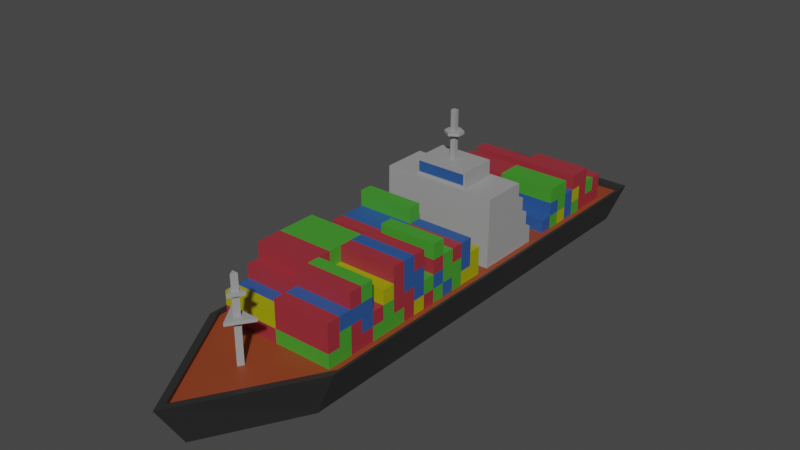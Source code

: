 # Source: ship001.blend  (saved by Blender 2.83.21; exported with 4.5.12 LTS)
import bpy
from mathutils import Matrix  # noqa: F401  (used for matrix-valued properties, if any)

bpy.ops.wm.read_factory_settings(use_empty=True)
scene = bpy.context.scene
scene.name = 'Scene'

# ---- collections
col_collection = bpy.data.collections.new('Collection'); scene.collection.children.link(col_collection)

# ---- materials (node trees are filled in below, after node groups)
mat_main = bpy.data.materials.new('Main')
mat_main.alpha_threshold = 0.0
mat_main.use_transparent_shadow = False
mat_main.line_color = (0.0, 0.0, 0.0, 1.0)
mat_red = bpy.data.materials.new('red')
mat_red.use_transparent_shadow = False
mat_green = bpy.data.materials.new('green')
mat_green.use_transparent_shadow = False
mat_blue = bpy.data.materials.new('blue')
mat_blue.use_transparent_shadow = False
mat_yellow = bpy.data.materials.new('yellow')
mat_yellow.use_transparent_shadow = False
mat_white = bpy.data.materials.new('white')
mat_white.use_transparent_shadow = False
mat_paluba = bpy.data.materials.new('paluba')
mat_paluba.use_transparent_shadow = False

# ---- material node trees
mat_main.use_nodes = True; mat_main.node_tree.nodes.clear()
_N = mat_main.node_tree.nodes; _L = mat_main.node_tree.links
n0 = _N.new('ShaderNodeOutputMaterial'); n0.name = 'Material Output'; n0.location = (300, 300)
n1 = _N.new('ShaderNodeBsdfPrincipled'); n1.name = 'Principled BSDF'; n1.location = (10, 300)
n1.distribution = 'GGX'
n1.subsurface_method = 'BURLEY'
n1.inputs[0].default_value = (0.02539, 0.02539, 0.02539, 1.0)
n1.inputs[2].default_value = 0.4
n1.inputs[3].default_value = 1.45
n1.inputs[27].default_value = (0.0, 0.0, 0.0, 1.0)
n1.inputs[28].default_value = 1.0
_L.new(n1.outputs[0], n0.inputs[0])
n0.is_active_output = True
mat_red.use_nodes = True; mat_red.node_tree.nodes.clear()
_N = mat_red.node_tree.nodes; _L = mat_red.node_tree.links
n0 = _N.new('ShaderNodeBsdfPrincipled'); n0.name = 'Principled BSDF'; n0.location = (10, 300)
n0.distribution = 'GGX'
n0.subsurface_method = 'BURLEY'
n0.inputs[0].default_value = (0.3264, 0.02834, 0.04064, 1.0)
n0.inputs[3].default_value = 1.45
n0.inputs[27].default_value = (0.0, 0.0, 0.0, 1.0)
n0.inputs[28].default_value = 1.0
n1 = _N.new('ShaderNodeOutputMaterial'); n1.name = 'Material Output'; n1.location = (300, 300)
_L.new(n0.outputs[0], n1.inputs[0])
n1.is_active_output = True
mat_green.use_nodes = True; mat_green.node_tree.nodes.clear()
_N = mat_green.node_tree.nodes; _L = mat_green.node_tree.links
n0 = _N.new('ShaderNodeBsdfPrincipled'); n0.name = 'Principled BSDF'; n0.location = (10, 300)
n0.distribution = 'GGX'
n0.subsurface_method = 'BURLEY'
n0.inputs[0].default_value = (0.05614, 0.3108, 0.02661, 1.0)
n0.inputs[3].default_value = 1.45
n0.inputs[27].default_value = (0.0, 0.0, 0.0, 1.0)
n0.inputs[28].default_value = 1.0
n1 = _N.new('ShaderNodeOutputMaterial'); n1.name = 'Material Output'; n1.location = (300, 300)
_L.new(n0.outputs[0], n1.inputs[0])
n1.is_active_output = True
mat_blue.use_nodes = True; mat_blue.node_tree.nodes.clear()
_N = mat_blue.node_tree.nodes; _L = mat_blue.node_tree.links
n0 = _N.new('ShaderNodeBsdfPrincipled'); n0.name = 'Principled BSDF'; n0.location = (10, 300)
n0.distribution = 'GGX'
n0.subsurface_method = 'BURLEY'
n0.inputs[0].default_value = (0.02382, 0.08926, 0.3032, 1.0)
n0.inputs[3].default_value = 1.45
n0.inputs[27].default_value = (0.0, 0.0, 0.0, 1.0)
n0.inputs[28].default_value = 1.0
n1 = _N.new('ShaderNodeOutputMaterial'); n1.name = 'Material Output'; n1.location = (300, 300)
_L.new(n0.outputs[0], n1.inputs[0])
n1.is_active_output = True
mat_yellow.use_nodes = True; mat_yellow.node_tree.nodes.clear()
_N = mat_yellow.node_tree.nodes; _L = mat_yellow.node_tree.links
n0 = _N.new('ShaderNodeBsdfPrincipled'); n0.name = 'Principled BSDF'; n0.location = (10, 300)
n0.distribution = 'GGX'
n0.subsurface_method = 'BURLEY'
n0.inputs[0].default_value = (0.3588, 0.3549, 0.0, 1.0)
n0.inputs[3].default_value = 1.45
n0.inputs[27].default_value = (0.0, 0.0, 0.0, 1.0)
n0.inputs[28].default_value = 1.0
n1 = _N.new('ShaderNodeOutputMaterial'); n1.name = 'Material Output'; n1.location = (300, 300)
_L.new(n0.outputs[0], n1.inputs[0])
n1.is_active_output = True
mat_white.use_nodes = True; mat_white.node_tree.nodes.clear()
_N = mat_white.node_tree.nodes; _L = mat_white.node_tree.links
n0 = _N.new('ShaderNodeBsdfPrincipled'); n0.name = 'Principled BSDF'; n0.location = (10, 300)
n0.distribution = 'GGX'
n0.subsurface_method = 'BURLEY'
n0.inputs[0].default_value = (0.3343, 0.3343, 0.3343, 1.0)
n0.inputs[3].default_value = 1.45
n0.inputs[27].default_value = (0.0, 0.0, 0.0, 1.0)
n0.inputs[28].default_value = 1.0
n1 = _N.new('ShaderNodeOutputMaterial'); n1.name = 'Material Output'; n1.location = (300, 300)
_L.new(n0.outputs[0], n1.inputs[0])
n1.is_active_output = True
mat_paluba.use_nodes = True; mat_paluba.node_tree.nodes.clear()
_N = mat_paluba.node_tree.nodes; _L = mat_paluba.node_tree.links
n0 = _N.new('ShaderNodeBsdfPrincipled'); n0.name = 'Principled BSDF'; n0.location = (10, 300)
n0.distribution = 'GGX'
n0.subsurface_method = 'BURLEY'
n0.inputs[0].default_value = (0.2668, 0.04888, 0.01544, 1.0)
n0.inputs[3].default_value = 1.45
n0.inputs[27].default_value = (0.0, 0.0, 0.0, 1.0)
n0.inputs[28].default_value = 1.0
n1 = _N.new('ShaderNodeOutputMaterial'); n1.name = 'Material Output'; n1.location = (300, 300)
_L.new(n0.outputs[0], n1.inputs[0])
n1.is_active_output = True

# ---- world
world_world = bpy.data.worlds.new('World'); scene.world = world_world
world_world.use_nodes = True; world_world.node_tree.nodes.clear()
_N = world_world.node_tree.nodes; _L = world_world.node_tree.links
n0 = _N.new('ShaderNodeOutputWorld'); n0.name = 'World Output'; n0.location = (300, 300)
n1 = _N.new('ShaderNodeBackground'); n1.name = 'Background'; n1.location = (10, 300)
n1.inputs[0].default_value = (0.05088, 0.05088, 0.05088, 1.0)
_L.new(n1.outputs[0], n0.inputs[0])
n0.is_active_output = True
world_world.color = (0.05088, 0.05088, 0.05088)
world_world.use_sun_shadow = False
world_world.sun_shadow_jitter_overblur = 0.0

# ---- meshes
me_cube = bpy.data.meshes.new('Cube')
me_cube.from_pydata([(1.0, 3.244, 0.4288), (0.737, 3.244, -0.2003), (1.0, -3.089, 0.4288), (0.737, -3.089, -0.2003), (-1.0, 3.244, 0.4288), (-0.737, 3.244, -0.2003), (-1.0, -3.089, 0.4288), (-0.737, -3.089, -0.2003), (0.0, 3.244, -0.2003), (0.0, -4.763, 0.4288), (0.0, -4.388, -0.2003), (0.0, 3.244, 0.4288), (0.0, -4.585, 0.4283), (-0.9609, -2.976, 0.4283), (0.9609, 3.11, 0.4283), (0.9609, -2.976, 0.4283), (-0.9609, 3.11, 0.4283), (0.0, 3.11, 0.4283), (0.0, -4.585, 0.3682), (-0.9609, -2.976, 0.3682), (0.9609, 3.11, 0.3682), (0.9609, -2.976, 0.3682), (-0.9609, 3.11, 0.3682), (0.0, 3.11, 0.3682), (0.0, -2.975, 0.3682), (-0.8255, -2.975, 0.3682), (0.8255, 2.732, 0.3682), (0.8255, -2.975, 0.3682), (-0.8255, 2.732, 0.3682), (0.0, 2.732, 0.3682), (-0.737, 0.1216, -0.2003), (1.0, 0.1216, 0.4288), (-1.0, 0.1216, 0.4288), (0.737, 0.1216, -0.2003), (0.0, -0.7039, -0.2003), (0.9609, 0.1089, 0.4283), (-0.9609, 0.1089, 0.4283), (0.9609, 0.1089, 0.3682), (-0.9609, 0.1089, 0.3682), (0.8255, -0.00386, 0.3682), (-0.8255, -0.00386, 0.3682), (0.0, -0.003768, 0.3682), (-1.0, 1.168, 0.4288), (0.737, 1.168, -0.2003), (-0.9609, 1.115, 0.4283), (-0.9609, 1.115, 0.3682), (-0.8255, 0.9647, 0.3682), (-0.737, 1.168, -0.2003), (1.0, 1.168, 0.4288), (0.0, 0.6196, -0.2003), (0.9609, 1.115, 0.4283), (0.9609, 1.115, 0.3682), (0.8255, 0.9647, 0.3682), (0.0, 0.9648, 0.3682), (0.0, -3.586, 0.3682), (-0.04263, -3.511, 0.3682), (0.04263, -3.511, 0.3682), (0.03662, -3.511, 0.3682), (0.0, -3.511, 0.3682), (-0.03662, -3.511, 0.3682), (0.0, -3.586, 1.55), (-0.04263, -3.511, 1.55), (0.04263, -3.511, 1.55), (0.03662, -3.511, 1.55), (0.0, -3.511, 1.55), (-0.03662, -3.511, 1.55), (0.8255, 0.6538, 1.343), (0.8255, 0.009944, 1.343), (0.0, 0.6539, 1.343), (0.0, 0.01, 1.343), (-0.8255, 0.009943, 1.343), (-0.8255, 0.6538, 1.343), (0.3892, 0.5987, 1.343), (0.3892, 0.06507, 1.343), (0.0, 0.5987, 1.343), (0.0, 0.06512, 1.343), (-0.3892, 0.06507, 1.343), (-0.3892, 0.5987, 1.343), (0.3892, 0.5987, 1.569), (0.3892, 0.06507, 1.569), (0.0, 0.5987, 1.569), (0.0, 0.06512, 1.569), (-0.3892, 0.06507, 1.569), (-0.3892, 0.5987, 1.569), (0.03595, 0.3635, 1.569), (0.03595, 0.3003, 1.569), (0.0, 0.3635, 1.569), (0.0, 0.3003, 1.569), (-0.03595, 0.3003, 1.569), (-0.03595, 0.3635, 1.569), (0.03595, 0.3635, 2.248), (0.03595, 0.3003, 2.248), (0.0, 0.3635, 2.248), (0.0, 0.3003, 2.248), (-0.03595, 0.3003, 2.248), (-0.03595, 0.3635, 2.248), (0.03662, -3.511, 0.9592), (0.04263, -3.511, 0.9592), (0.0, -3.586, 0.9592), (-0.04263, -3.511, 0.9592), (-0.03662, -3.511, 0.9592), (0.0, -3.511, 0.9592), (0.03662, -3.511, 1.006), (0.0, -3.586, 1.006), (-0.03662, -3.511, 1.006), (0.04263, -3.511, 1.006), (-0.04263, -3.511, 1.006), (0.0, -3.511, 1.006), (0.03662, -3.511, 1.278), (0.0, -3.586, 1.278), (-0.03662, -3.511, 1.278), (0.04263, -3.511, 1.278), (-0.04263, -3.511, 1.278), (0.0, -3.511, 1.278), (0.03662, -3.511, 1.328), (0.0, -3.586, 1.328), (-0.03662, -3.511, 1.328), (0.04263, -3.511, 1.328), (-0.04263, -3.511, 1.328), (0.0, -3.511, 1.328), (0.2097, -3.423, 1.006), (0.2097, -3.423, 0.9592), (-0.2097, -3.423, 1.006), (-0.2097, -3.423, 0.9592), (0.0, -3.423, 1.006), (0.0, -3.423, 0.9592), (0.1801, -3.423, 0.9592), (-0.1801, -3.423, 0.9592), (0.0, -3.732, 0.9592), (0.1801, -3.423, 1.006), (0.0, -3.732, 1.006), (-0.1801, -3.423, 1.006), (0.1072, -3.475, 1.328), (0.1072, -3.475, 1.278), (-0.1072, -3.475, 1.328), (-0.1072, -3.475, 1.278), (0.0, -3.475, 1.328), (0.0, -3.475, 1.278), (0.09211, -3.475, 1.278), (-0.09211, -3.475, 1.278), (0.0, -3.658, 1.278), (0.09211, -3.475, 1.328), (0.0, -3.658, 1.328), (-0.09211, -3.475, 1.328), (0.0, -0.1894, 0.7644), (-0.8255, -1.489, 0.3682), (0.8255, -1.489, 0.3682), (-0.8255, -0.9322, 0.7644), (-0.8255, -0.7466, 0.3682), (0.8255, -0.7466, 0.3682), (-0.8255, -2.232, 0.3682), (-0.8255, -0.7466, 0.7644), (0.8255, -2.232, 0.3682), (-0.8255, -2.789, 0.7644), (0.8255, -0.3752, 0.3682), (-0.8255, -0.3752, 0.3682), (0.8255, -0.5609, 0.7644), (-0.8255, -2.603, 0.3682), (0.8255, -2.603, 0.3682), (-0.8255, -1.861, 0.3682), (-0.8255, -2.603, 0.7646), (0.8255, -1.861, 0.3682), (0.8255, -2.603, 0.7644), (-0.8255, -1.118, 0.3682), (0.8255, -1.118, 0.3682), (0.8255, -2.046, 0.3682), (-0.8255, -0.9322, 0.3682), (0.8255, -1.861, 0.7644), (-0.8255, -1.304, 0.3682), (-0.8255, -2.046, 0.3682), (0.8255, -0.5609, 0.3682), (-0.8255, -1.675, 0.3682), (0.8255, -0.9322, 0.3682), (0.8255, -2.046, 0.7644), (0.8255, -2.418, 0.7644), (0.8255, -1.304, 0.3682), (0.8255, -1.675, 0.3682), (-0.8255, -2.789, 0.3682), (0.8255, -2.789, 0.3682), (0.8255, -2.418, 0.3682), (-0.8255, -2.418, 0.3682), (0.8255, -2.232, 0.7644), (-0.8255, -0.5609, 0.3682), (-0.8255, -2.418, 0.7644), (-0.8255, -2.232, 0.7644), (-0.8255, -2.046, 0.7644), (0.8255, -0.1895, 0.3682), (0.0, -0.1894, 0.3682), (-0.8255, -0.1895, 0.3682), (0.0, -2.975, 0.9661), (0.8255, -2.789, 0.9661), (0.8255, -2.975, 0.9661), (0.0, -2.789, 0.9661), (0.0, -1.303, 0.9661), (0.0, -1.489, 0.9661), (-0.8255, -1.675, 0.9661), (-0.8255, -1.489, 0.9661), (0.8255, -1.304, 0.9661), (0.8255, -1.489, 0.9661), (0.0, -0.5608, 0.9661), (0.0, -0.7465, 0.9661), (-0.8255, -0.9322, 0.9661), (-0.8255, -0.7466, 0.9661), (0.8255, -0.5609, 0.9661), (0.8255, -0.7466, 0.9661), (-0.8255, -2.418, 0.9661), (-0.8255, -2.232, 0.9661), (0.0, -2.046, 0.9661), (0.0, -2.232, 0.9661), (0.8255, -2.046, 0.9661), (0.8255, -2.232, 0.9661), (0.0, -0.3751, 0.9661), (0.8255, -0.3752, 0.9661), (-0.8255, -0.5609, 0.9661), (-0.8255, -0.3752, 0.9661), (0.0, -2.417, 0.9661), (0.0, -2.603, 0.9661), (-0.8255, -2.603, 0.9661), (0.8255, -2.418, 0.9661), (0.8255, -2.603, 0.9661), (-0.8255, -2.046, 0.9661), (-0.8255, -1.861, 0.9661), (0.0, -1.86, 0.9661), (0.8255, -1.675, 0.9661), (0.8255, -1.861, 0.9661), (0.0, -0.9321, 0.9661), (0.0, -1.118, 0.9661), (-0.8255, -1.304, 0.9661), (-0.8255, -1.118, 0.9661), (0.8255, -0.9322, 0.9661), (0.8255, -1.118, 0.9661), (0.8255, -1.675, 0.7644), (-0.8255, -0.1895, 0.7644), (0.8255, -1.118, 0.7644), (-0.8255, -1.118, 0.7644), (-0.8255, -1.304, 0.7644), (-0.8255, -0.3752, 0.7644), (-0.8255, -0.5609, 0.7644), (0.8255, -0.3752, 0.7644), (0.8255, -0.1895, 0.7644), (0.8255, -2.975, 0.7644), (0.8255, -2.789, 0.7644), (0.8255, -1.489, 0.7644), (0.8255, -1.304, 0.7644), (0.8255, -0.9322, 0.7644), (0.8255, -0.7466, 0.7644), (-0.8255, -2.975, 0.7644), (0.0, -2.975, 0.7644), (-0.8255, -1.489, 0.7644), (-0.8255, -1.675, 0.7644), (-0.8255, -1.861, 0.7644), (0.8255, -2.603, 0.5663), (0.8255, -1.861, 0.5663), (0.8255, -2.418, 0.5663), (0.8255, -2.232, 0.5663), (-0.8255, -2.046, 0.5663), (-0.8255, -2.232, 0.5663), (-0.8255, -2.418, 0.5663), (0.8255, -2.046, 0.5663), (-0.8255, -2.603, 0.5663), (-0.8255, -2.789, 0.5663), (-0.8255, -0.7466, 0.5663), (0.8255, -1.675, 0.5663), (-0.8255, -0.1895, 0.5663), (-0.8255, -1.118, 0.5663), (-0.8255, -0.3752, 0.5663), (0.8255, -0.3752, 0.5663), (0.8255, -2.975, 0.5663), (0.8255, -1.489, 0.5663), (0.8255, -0.9322, 0.5663), (-0.8255, -2.975, 0.5663), (-0.8255, -1.489, 0.5663), (-0.8255, -1.675, 0.5663), (0.8255, -0.5609, 0.5663), (-0.8255, -0.9322, 0.5663), (0.0, -0.1894, 0.5663), (0.8255, -1.118, 0.5663), (-0.8255, -1.304, 0.5663), (-0.8255, -0.5609, 0.5663), (0.8255, -0.1895, 0.5663), (0.8255, -2.789, 0.5663), (0.8255, -1.304, 0.5663), (0.8255, -0.7466, 0.5663), (0.0, -2.975, 0.5663), (-0.8255, -1.861, 0.5663), (0.0, -2.789, 0.7646), (0.0, -2.046, 0.7646), (0.0, -2.232, 0.7646), (0.0, -0.3751, 0.7624), (0.0, -2.603, 0.7646), (0.0, -1.118, 0.7628), (0.0, -1.303, 0.7628), (0.0, -1.303, 1.186), (0.0, -1.489, 1.186), (-0.8255, -1.675, 1.186), (-0.8255, -1.489, 1.186), (0.8255, -1.304, 1.186), (0.8255, -1.489, 1.186), (-0.8255, -2.418, 1.186), (-0.8255, -2.232, 1.186), (0.0, -2.046, 1.186), (0.0, -2.232, 1.186), (0.8255, -2.232, 1.186), (-0.8255, -0.5609, 1.186), (-0.8255, -0.3752, 1.186), (0.0, -0.3751, 1.186), (0.0, -2.417, 1.186), (0.0, -2.603, 1.186), (0.8255, -2.418, 1.186), (0.8255, -2.603, 1.186), (-0.8255, -2.046, 1.186), (-0.8255, -1.861, 1.186), (0.0, -1.675, 1.186), (0.0, -1.86, 1.186), (0.8255, -1.675, 1.186), (0.8255, -1.861, 1.186), (0.0, -0.9321, 1.186), (0.0, -1.118, 1.186), (0.8255, -0.9322, 1.186), (0.8255, -1.118, 1.186), (0.0, -0.5608, 1.186), (-0.8255, 1.28, 0.3682), (-0.8255, 1.463, 0.3682), (-0.8255, 1.828, 0.3682), (0.8255, 1.828, 0.3682), (0.8255, 1.463, 0.3682), (0.8255, 1.28, 0.3682), (0.8255, 2.011, 0.7527), (-0.8255, 1.828, 0.7527), (0.0, 1.28, 0.3682), (0.8255, 1.645, 0.3682), (-0.8255, 1.645, 0.7527), (-0.8255, 1.645, 0.3682), (-0.8255, 2.011, 0.3682), (-0.8255, 2.193, 0.3682), (0.8255, 2.193, 0.3682), (0.8255, 2.011, 0.3682), (-0.8255, 1.463, 0.7527), (-0.8255, 1.28, 0.7527), (0.8255, 2.376, 0.3682), (-0.8255, 2.376, 0.3682), (0.8255, 2.732, 0.7527), (0.0, 2.732, 0.7527), (-0.8255, 2.554, 0.3682), (0.8255, 2.554, 0.3682), (-0.8255, 2.554, 0.5582), (-0.8255, 2.732, 0.5582), (0.0, 2.732, 0.5582), (0.8255, 2.732, 0.5582), (-0.8255, 1.28, 0.5582), (-0.8255, 1.463, 0.5582), (-0.8255, 1.645, 0.5582), (-0.8255, 1.828, 0.5582), (0.8255, 2.011, 0.5582), (0.8255, 1.828, 0.5582), (0.8255, 1.645, 0.5582), (0.8255, 1.463, 0.5582), (0.8255, 1.28, 0.5582), (0.0, 1.646, 0.9629), (0.8255, 1.463, 0.9629), (0.8255, 1.645, 0.9629), (0.0, 1.463, 0.5582), (0.0, 1.28, 0.5582), (-0.8255, 2.011, 0.5582), (-0.8255, 2.193, 0.5582), (0.8255, 2.376, 0.5582), (0.8255, 2.193, 0.5582), (-0.8255, 1.828, 0.9629), (-0.8255, 1.645, 0.9629), (0.8255, 2.554, 0.5582), (-0.8255, 2.376, 0.5582), (0.0, 2.554, 0.5582), (0.8255, 1.828, 0.7527), (0.8255, 1.645, 0.7527), (0.8255, 1.463, 0.7527), (0.0, 2.011, 0.7527), (0.0, 1.828, 0.7527), (0.0, 0.3635, 1.923), (0.0, 1.463, 0.7527), (0.0, 1.28, 0.7527), (-0.8255, 2.011, 0.7527), (-0.8255, 2.193, 0.7527), (0.8255, 2.376, 0.7527), (0.8255, 2.193, 0.7527), (0.0, 2.376, 0.7527), (0.0, 2.193, 0.7527), (0.8255, 2.554, 0.7527), (-0.8255, 2.376, 0.7527), (0.0, 2.554, 0.7527), (-0.8255, 2.554, 0.7527), (0.0, 1.463, 0.9629), (0.0, 1.828, 0.9629), (-0.8255, 1.463, 0.9629), (0.8255, 1.828, 0.9629), (-0.8255, 2.011, 0.9629), (-0.8255, 2.193, 0.9629), (0.8255, 2.376, 0.9629), (0.8255, 2.193, 0.9629), (0.8255, 2.011, 0.9629), (0.0, 2.376, 0.9629), (0.0, 2.193, 0.9629), (0.0, 2.011, 0.9629), (0.03595, 0.3635, 1.923), (-0.03595, 0.3003, 1.923), (-0.03595, 0.3635, 1.923), (0.03595, 0.3003, 1.923), (0.0, 0.3003, 1.923), (0.0, 0.3635, 1.962), (-0.03595, 0.3003, 1.962), (0.03595, 0.3003, 1.962), (0.03595, 0.3635, 1.962), (-0.03595, 0.3635, 1.962), (0.0, 0.3003, 1.962), (0.1196, 0.3883, 1.962), (0.1196, 0.3883, 1.923), (-0.1196, 0.3883, 1.962), (-0.1196, 0.3883, 1.923), (0.0, 0.2008, 1.962), (0.0, 0.2008, 1.923), (-0.1196, 0.2755, 1.923), (0.0, 0.463, 1.923), (0.1196, 0.2755, 1.923), (0.0, 0.463, 1.962), (-0.1196, 0.2755, 1.962), (0.1196, 0.2755, 1.962), (0.0, 0.06511, 1.38), (0.3598, 0.06507, 1.38), (-0.3598, 0.06507, 1.38), (0.0, 0.06511, 1.532), (0.3598, 0.06507, 1.532), (-0.3598, 0.06507, 1.532), (0.0, 0.5987, 1.382), (0.0, 0.5987, 1.53), (-0.3575, 0.5987, 1.382), (0.3575, 0.5987, 1.382), (-0.3575, 0.5987, 1.53), (0.3575, 0.5987, 1.53), (-0.8255, 0.003042, 0.8555), (-0.8255, 0.8599, 0.8555), (0.8255, 0.003042, 0.8555), (0.0, 0.003119, 0.8555), (0.0, 0.86, 0.8555), (0.8255, 0.8599, 0.8555), (-0.8255, 0.006493, 1.099), (0.8255, 0.006493, 1.099), (0.8255, 0.758, 1.099), (-0.8255, 0.758, 1.099), (0.0, 0.006562, 1.099), (0.0, 0.7581, 1.099), (-0.8255, 0.9587, 0.6119), (0.0, -0.0003245, 0.6119), (0.0, 0.9588, 0.6119), (-0.8255, -0.0004092, 0.6119), (0.8255, -0.000409, 0.6119), (0.8255, 0.9587, 0.6119), (-0.8255, -0.0001286, 0.6317), (0.8255, -0.0001284, 0.6317), (0.8255, 0.8602, 0.6317), (-0.8255, 0.8602, 0.6317), (0.0, -4.46e-05, 0.6317), (0.0, 0.8602, 0.6317), (-0.8255, 0.7577, 0.8708), (0.0, 0.003335, 0.8708), (0.0, 0.7577, 0.8708), (-0.8255, 0.003259, 0.8708), (0.8255, 0.003259, 0.8708), (0.8255, 0.7577, 0.8708), (-0.8255, 0.006725, 1.116), (0.8255, 0.006725, 1.116), (0.8255, 0.6571, 1.116), (-0.8255, 0.6571, 1.116), (0.0, 0.006793, 1.116), (0.0, 0.6571, 1.116), (0.4128, 0.6571, 1.116), (0.4128, 0.6538, 1.343), (-0.4128, 0.6571, 1.116), (-0.4128, 0.6538, 1.343), (0.4128, 0.7577, 0.8708), (0.4128, 0.758, 1.099), (-0.4128, 0.7577, 0.8708), (-0.4128, 0.758, 1.099), (0.4128, 0.8602, 0.6317), (0.4128, 0.86, 0.8555), (-0.4128, 0.8602, 0.6317), (-0.4128, 0.86, 0.8555), (-0.4128, 0.9588, 0.6119), (-0.4128, 0.9647, 0.3682), (0.4128, 0.9588, 0.6119), (0.4128, 0.9647, 0.3682), (0.5601, 0.655, 1.262), (0.6782, 0.655, 1.262), (0.6782, 0.6559, 1.197), (0.5601, 0.6559, 1.197), (0.1471, 0.655, 1.262), (0.1471, 0.656, 1.197), (0.2656, 0.656, 1.197), (0.2656, 0.655, 1.262), (-0.2693, 0.655, 1.264), (-0.1435, 0.655, 1.264), (-0.1435, 0.656, 1.195), (-0.2693, 0.656, 1.195), (-0.6822, 0.655, 1.264), (-0.6822, 0.656, 1.194), (-0.5561, 0.656, 1.194), (-0.5561, 0.655, 1.264), (0.6818, 0.7578, 0.9503), (0.6818, 0.7579, 1.02), (0.5565, 0.7579, 1.02), (0.5565, 0.7578, 0.9503), (0.1408, 0.7579, 1.021), (0.1408, 0.7578, 0.9487), (0.272, 0.7578, 0.9487), (0.272, 0.7579, 1.021), (-0.2746, 0.7579, 1.023), (-0.1382, 0.7579, 1.023), (-0.1382, 0.7578, 0.9473), (-0.2746, 0.7578, 0.9473), (-0.686, 0.7579, 1.022), (-0.686, 0.7578, 0.948), (-0.5523, 0.7578, 0.948), (-0.5523, 0.7579, 1.022), (0.6822, 0.8601, 0.7094), (0.6822, 0.86, 0.7778), (0.5561, 0.86, 0.7778), (0.5561, 0.8601, 0.7094), (0.14, 0.8601, 0.7796), (0.14, 0.8601, 0.7076), (0.2727, 0.8601, 0.7076), (0.2727, 0.8601, 0.7796), (-0.2723, 0.8601, 0.7793), (-0.1405, 0.8601, 0.7793), (-0.1405, 0.8601, 0.7078), (-0.2723, 0.8601, 0.7078), (-0.6899, 0.86, 0.782), (-0.6899, 0.8601, 0.7052), (-0.5483, 0.8601, 0.7052), (-0.5483, 0.86, 0.782)], [], [(6, 9, 12, 13), (10, 9, 6, 7), (47, 42, 4, 5), (34, 33, 3, 10), (33, 31, 2, 3), (8, 11, 0, 1), (5, 4, 11, 8), (30, 34, 10, 7), (3, 2, 9, 10), (0, 11, 17, 14), (12, 15, 21, 18), (50, 14, 20, 51), (11, 4, 16, 17), (9, 2, 15, 12), (32, 6, 13, 36), (48, 0, 14, 50), (38, 19, 25, 177, 157, 180, 150, 169, 159, 171, 145, 168, 163, 166, 148, 182, 155, 188, 40), (18, 21, 56, 54), (36, 13, 19, 38), (13, 12, 18, 19), (17, 16, 22, 23), (14, 17, 23, 20), (41, 40, 188, 187), (39, 41, 187, 186), (21, 27, 57, 56), (23, 22, 28, 29), (20, 23, 29, 26), (51, 20, 26, 344, 339, 335, 336, 324, 330, 325, 326, 52), (21, 37, 39, 186, 154, 170, 149, 172, 164, 175, 146, 176, 161, 165, 152, 179, 158, 178, 27), (471, 468, 67, 69), (470, 467, 70, 71), (44, 36, 38, 45), (45, 38, 40, 46), (2, 31, 35, 15), (42, 32, 36, 44), (15, 35, 37, 21), (47, 49, 34, 30), (43, 48, 31, 33), (49, 43, 33, 34), (7, 6, 32, 30), (8, 1, 43, 49), (1, 0, 48, 43), (5, 8, 49, 47), (4, 42, 44, 16), (22, 45, 46, 321, 322, 332, 323, 333, 334, 340, 343, 28), (16, 44, 45, 22), (28, 343, 345, 346), (344, 26, 348, 369), (37, 51, 52, 39), (31, 48, 50, 35), (35, 50, 51, 37), (30, 32, 42, 47), (118, 115, 60, 61), (117, 114, 63, 62), (19, 18, 54, 55), (25, 19, 55, 59), (27, 24, 58, 57), (24, 25, 59, 58), (60, 62, 63, 64), (61, 60, 64, 65), (119, 116, 65, 64), (115, 117, 62, 60), (116, 118, 61, 65), (114, 119, 64, 63), (68, 476, 71, 77, 74), (67, 66, 72, 73), (475, 476, 497, 500), (468, 469, 66, 67), (467, 471, 69, 70), (474, 66, 490, 489), (77, 76, 82, 83), (78, 72, 434, 436), (70, 69, 75, 76), (66, 474, 68, 74, 72), (71, 70, 76, 77), (69, 67, 73, 75), (82, 81, 87, 88), (80, 83, 89, 86), (79, 81, 428, 429), (73, 72, 78, 79), (77, 83, 435, 433), (76, 75, 425, 427), (411, 408, 94, 95), (410, 407, 92, 90), (78, 80, 86, 84), (83, 82, 88, 89), (81, 79, 85, 87), (79, 78, 84, 85), (90, 92, 93, 91), (92, 95, 94, 93), (412, 409, 91, 93), (409, 410, 90, 91), (407, 411, 95, 92), (408, 412, 93, 94), (57, 58, 101, 96), (59, 55, 99, 100), (54, 56, 97, 98), (58, 59, 100, 101), (56, 57, 96, 97), (55, 54, 98, 99), (97, 96, 126, 121), (105, 103, 130, 120), (96, 101, 125, 126), (103, 106, 122, 130), (101, 100, 127, 125), (106, 104, 131, 122), (102, 107, 113, 108), (104, 106, 112, 110), (103, 105, 111, 109), (107, 104, 110, 113), (105, 102, 108, 111), (106, 103, 109, 112), (111, 108, 138, 133), (117, 115, 142, 132), (108, 113, 137, 138), (115, 118, 134, 142), (113, 110, 139, 137), (118, 116, 143, 134), (126, 125, 124, 129), (127, 123, 122, 131), (128, 121, 120, 130), (125, 127, 131, 124), (121, 126, 129, 120), (123, 128, 130, 122), (100, 99, 123, 127), (104, 107, 124, 131), (99, 98, 128, 123), (107, 102, 129, 124), (98, 97, 121, 128), (102, 105, 120, 129), (138, 137, 136, 141), (139, 135, 134, 143), (140, 133, 132, 142), (137, 139, 143, 136), (133, 138, 141, 132), (135, 140, 142, 134), (110, 112, 135, 139), (116, 119, 136, 143), (112, 109, 140, 135), (119, 114, 141, 136), (109, 111, 133, 140), (114, 117, 132, 141), (237, 151, 202, 213), (250, 185, 220, 221), (235, 248, 196, 227), (184, 183, 205, 206), (183, 160, 217, 205), (147, 234, 228, 201), (174, 181, 210, 218), (162, 174, 218, 219), (173, 167, 224, 209), (241, 162, 219, 190), (245, 156, 203, 204), (151, 147, 201, 202), (231, 242, 198, 223), (233, 244, 229, 230), (247, 240, 191, 189), (236, 237, 213, 214), (240, 241, 190, 191), (242, 243, 197, 198), (244, 245, 204, 229), (248, 249, 195, 196), (249, 250, 221, 195), (218, 210, 302, 308), (211, 214, 304, 305), (200, 202, 201, 225), (204, 200, 225, 229), (230, 229, 318, 319), (198, 197, 296, 297), (214, 213, 303, 304), (212, 211, 199, 203), (219, 216, 192, 190), (193, 197, 243, 291), (224, 222, 207, 209), (205, 215, 306, 298), (208, 210, 181, 287), (190, 192, 189, 191), (209, 207, 286, 173), (193, 227, 196, 194), (196, 195, 294, 295), (223, 198, 297, 314), (215, 205, 217, 216), (203, 199, 200, 204), (229, 225, 316, 318), (225, 226, 317, 316), (193, 194, 293, 292), (225, 201, 228, 226), (210, 208, 301, 302), (199, 213, 202, 200), (230, 226, 290, 233), (185, 184, 206, 220), (156, 238, 212, 203), (167, 231, 223, 224), (252, 262, 231, 167), (273, 266, 238, 156), (255, 256, 184, 185), (254, 258, 173, 181), (272, 284, 250, 249), (271, 272, 249, 248), (270, 283, 247, 246), (269, 282, 245, 244), (268, 281, 243, 242), (267, 280, 241, 240), (266, 279, 239, 238), (265, 278, 237, 236), (264, 277, 235, 234), (281, 276, 233, 243), (263, 265, 236, 232), (283, 267, 240, 247), (276, 269, 244, 233), (262, 268, 242, 231), (279, 275, 144, 239), (261, 274, 147, 151), (260, 270, 246, 153), (275, 263, 232, 144), (282, 273, 156, 245), (259, 260, 153, 160), (280, 251, 162, 241), (258, 252, 167, 173), (251, 253, 174, 162), (253, 254, 181, 174), (274, 264, 234, 147), (257, 259, 160, 183), (256, 257, 183, 184), (277, 271, 248, 235), (284, 255, 185, 250), (278, 261, 151, 237), (182, 148, 261, 278), (159, 169, 255, 284), (168, 145, 271, 277), (150, 180, 257, 256), (180, 157, 259, 257), (166, 163, 264, 274), (179, 152, 254, 253), (158, 179, 253, 251), (165, 161, 252, 258), (178, 158, 251, 280), (157, 177, 260, 259), (149, 170, 273, 282), (187, 188, 263, 275), (177, 25, 270, 260), (148, 166, 274, 261), (186, 187, 275, 279), (176, 146, 268, 262), (164, 172, 269, 276), (24, 27, 267, 283), (188, 155, 265, 263), (175, 164, 276, 281), (163, 168, 277, 264), (155, 182, 278, 265), (154, 186, 279, 266), (27, 178, 280, 267), (146, 175, 281, 268), (172, 149, 282, 269), (25, 24, 283, 270), (145, 171, 272, 271), (171, 159, 284, 272), (152, 165, 258, 254), (169, 150, 256, 255), (170, 154, 266, 273), (161, 176, 262, 252), (289, 160, 153, 285), (290, 234, 235, 291), (233, 290, 291, 243), (173, 286, 287, 181), (285, 153, 246, 247), (239, 144, 288, 238), (144, 232, 236, 288), (227, 193, 291, 235), (189, 192, 285, 247), (192, 216, 289, 285), (216, 217, 160, 289), (214, 211, 288, 236), (226, 228, 234, 290), (207, 208, 287, 286), (211, 212, 238, 288), (293, 295, 294, 312), (297, 293, 312, 314), (302, 301, 306, 308), (301, 299, 298, 306), (305, 304, 303, 320), (313, 311, 310, 300), (314, 312, 313, 315), (318, 316, 317, 319), (300, 310, 299, 301), (296, 292, 293, 297), (312, 294, 311, 313), (308, 306, 307, 309), (194, 196, 295, 293), (226, 230, 319, 317), (197, 193, 292, 296), (215, 216, 307, 306), (219, 218, 308, 309), (216, 219, 309, 307), (207, 222, 313, 300), (199, 211, 305, 320), (220, 206, 299, 310), (213, 199, 320, 303), (221, 220, 310, 311), (206, 205, 298, 299), (195, 221, 311, 294), (224, 223, 314, 315), (208, 207, 300, 301), (222, 224, 315, 313), (335, 339, 365, 366), (329, 326, 357, 362), (329, 321, 46, 486, 53), (343, 340, 370, 345), (334, 333, 363, 364), (326, 329, 53, 488, 52), (333, 323, 352, 363), (326, 325, 356, 357), (325, 330, 355, 356), (321, 329, 362, 349), (29, 28, 346, 347), (324, 336, 353, 354), (332, 322, 350, 351), (323, 332, 351, 352), (340, 334, 364, 370), (26, 29, 347, 348), (347, 346, 345, 371), (353, 366, 383, 327), (362, 361, 378, 379), (365, 369, 386, 382), (355, 354, 372, 373), (356, 361, 362, 357), (369, 348, 341, 386), (366, 365, 382, 383), (348, 347, 342, 341), (345, 370, 387, 389), (364, 363, 380, 381), (361, 356, 374, 378), (347, 371, 388, 342), (363, 352, 328, 380), (356, 355, 373, 374), (349, 362, 379, 338), (330, 324, 354, 355), (339, 344, 369, 365), (336, 335, 366, 353), (322, 321, 349, 350), (341, 342, 388, 386), (383, 382, 396, 397), (378, 337, 338, 379), (375, 327, 398, 401), (378, 374, 359, 390), (381, 380, 394, 395), (374, 373, 360, 359), (375, 380, 328, 376), (372, 376, 391, 393), (327, 375, 376, 372), (384, 387, 381, 385), (380, 375, 401, 394), (388, 389, 387, 384), (386, 388, 384, 382), (371, 345, 389, 388), (350, 349, 338, 337), (370, 364, 381, 387), (352, 351, 331, 328), (351, 350, 337, 331), (354, 353, 327, 372), (391, 367, 368, 358), (393, 391, 358, 360), (360, 358, 390, 359), (358, 368, 392, 390), (400, 395, 394, 401), (397, 400, 401, 398), (396, 399, 400, 397), (373, 372, 393, 360), (327, 383, 397, 398), (384, 385, 400, 399), (331, 337, 392, 368), (376, 328, 367, 391), (337, 378, 390, 392), (385, 381, 395, 400), (328, 331, 368, 367), (382, 384, 399, 396), (88, 87, 406, 403), (86, 89, 404, 377), (85, 84, 402, 405), (87, 85, 405, 406), (84, 86, 377, 402), (89, 88, 403, 404), (407, 410, 413, 422), (405, 402, 414, 421), (412, 408, 423, 417), (404, 403, 419, 416), (409, 412, 417, 424), (377, 404, 416, 420), (419, 418, 417, 423), (420, 416, 415, 422), (421, 414, 413, 424), (418, 421, 424, 417), (414, 420, 422, 413), (416, 419, 423, 415), (411, 407, 422, 415), (406, 405, 421, 418), (408, 411, 415, 423), (403, 406, 418, 419), (410, 409, 424, 413), (402, 377, 420, 414), (425, 426, 429, 428), (427, 425, 428, 430), (81, 82, 430, 428), (75, 73, 426, 425), (73, 79, 429, 426), (82, 76, 427, 430), (434, 431, 432, 436), (431, 433, 435, 432), (72, 74, 431, 434), (83, 80, 432, 435), (80, 78, 436, 432), (74, 77, 433, 431), (481, 482, 523, 524), (455, 459, 440, 437), (456, 457, 442, 439), (460, 483, 532, 531), (458, 455, 437, 438), (459, 456, 439, 440), (466, 477, 508, 505), (464, 462, 447, 443), (465, 466, 445, 444), (463, 479, 516, 515), (461, 464, 443, 446), (462, 465, 444, 447), (41, 39, 453, 450), (46, 40, 452, 449), (53, 486, 485, 451), (39, 52, 454, 453), (40, 41, 450, 452), (52, 488, 487, 454), (450, 453, 456, 459), (449, 452, 455, 458), (451, 485, 449, 458, 483, 460), (453, 454, 457, 456), (452, 450, 459, 455), (454, 487, 451, 460, 481, 457), (440, 439, 465, 462), (438, 437, 464, 461), (441, 484, 438, 461, 479, 463), (439, 442, 466, 465), (437, 440, 462, 464), (442, 482, 441, 463, 477, 466), (445, 478, 448, 472, 473, 469), (443, 447, 471, 467), (444, 445, 469, 468), (448, 480, 446, 470, 475, 472), (446, 443, 467, 470), (447, 444, 468, 471), (491, 492, 489, 490), (68, 474, 496, 493), (476, 475, 503, 504), (448, 478, 512, 509), (461, 446, 517, 518), (482, 481, 527, 528), (438, 484, 536, 533), (485, 486, 46, 449), (487, 488, 53, 451), (469, 473, 492, 491), (66, 469, 491, 490), (473, 474, 489, 492), (496, 495, 494, 493), (472, 68, 493, 494), (474, 473, 495, 496), (473, 472, 494, 495), (499, 500, 497, 498), (472, 475, 500, 499), (476, 68, 498, 497), (68, 472, 499, 498), (504, 503, 502, 501), (475, 470, 502, 503), (71, 476, 504, 501), (470, 71, 501, 502), (505, 508, 507, 506), (478, 445, 506, 507), (445, 466, 505, 506), (477, 478, 507, 508), (512, 511, 510, 509), (478, 477, 511, 512), (477, 463, 510, 511), (463, 448, 509, 510), (515, 516, 513, 514), (480, 448, 514, 513), (448, 463, 515, 514), (479, 480, 513, 516), (520, 519, 518, 517), (479, 461, 518, 519), (446, 480, 520, 517), (480, 479, 519, 520), (521, 524, 523, 522), (442, 457, 521, 522), (457, 481, 524, 521), (482, 442, 522, 523), (528, 527, 526, 525), (481, 460, 526, 527), (460, 441, 525, 526), (441, 482, 528, 525), (531, 532, 529, 530), (484, 441, 530, 529), (483, 484, 529, 532), (441, 460, 531, 530), (536, 535, 534, 533), (484, 483, 535, 536), (483, 458, 534, 535), (458, 438, 533, 534)])
me_cube.polygons.foreach_set('material_index', [0, 0, 0, 0, 0, 0, 0, 0, 0, 0, 0, 0, 0, 0, 0, 0, 6, 6, 0, 0, 0, 0, 6, 6, 6, 6, 6, 6, 6, 5, 5, 0, 6, 0, 0, 0, 0, 0, 0, 0, 0, 0, 0, 0, 6, 0, 4, 1, 6, 0, 0, 0, 5, 0, 6, 6, 6, 6, 5, 5, 5, 5, 0, 5, 5, 5, 5, 5, 5, 5, 5, 5, 5, 5, 5, 5, 5, 5, 5, 5, 5, 5, 5, 5, 5, 5, 5, 5, 5, 5, 5, 5, 5, 5, 5, 0, 5, 5, 0, 5, 5, 5, 5, 5, 5, 5, 5, 0, 5, 5, 0, 5, 0, 5, 0, 5, 0, 5, 5, 5, 5, 5, 5, 5, 5, 5, 5, 5, 5, 5, 5, 5, 5, 5, 5, 5, 0, 5, 0, 5, 0, 5, 3, 1, 3, 1, 1, 1, 3, 3, 4, 3, 1, 3, 3, 1, 1, 1, 1, 3, 2, 2, 1, 2, 2, 3, 2, 2, 1, 2, 3, 3, 3, 4, 1, 3, 1, 4, 3, 2, 3, 1, 1, 2, 2, 1, 1, 2, 3, 1, 2, 3, 1, 1, 3, 2, 1, 3, 3, 4, 2, 3, 1, 4, 2, 3, 2, 2, 1, 3, 1, 4, 1, 4, 2, 2, 3, 2, 2, 1, 3, 1, 3, 3, 2, 1, 1, 1, 1, 2, 2, 3, 3, 1, 1, 2, 2, 1, 2, 1, 1, 3, 4, 1, 2, 2, 1, 1, 3, 2, 4, 2, 4, 3, 1, 3, 4, 2, 2, 4, 2, 3, 3, 2, 1, 4, 4, 2, 3, 1, 3, 1, 1, 1, 2, 3, 2, 3, 2, 1, 2, 2, 1, 2, 1, 1, 2, 1, 2, 2, 1, 1, 1, 1, 2, 2, 1, 2, 2, 1, 2, 1, 1, 1, 1, 3, 6, 2, 3, 6, 2, 3, 2, 2, 4, 3, 2, 1, 2, 1, 4, 4, 1, 2, 2, 3, 1, 1, 1, 2, 3, 3, 1, 1, 3, 1, 4, 1, 2, 2, 1, 1, 1, 1, 2, 1, 2, 1, 2, 3, 2, 1, 2, 2, 2, 1, 2, 1, 2, 3, 1, 2, 2, 1, 1, 1, 1, 2, 1, 1, 1, 1, 1, 1, 1, 1, 5, 5, 5, 5, 5, 5, 5, 5, 5, 5, 5, 5, 5, 5, 5, 5, 5, 5, 5, 5, 5, 5, 5, 5, 3, 3, 5, 5, 5, 5, 3, 3, 5, 5, 5, 5, 5, 5, 5, 5, 5, 5, 5, 5, 5, 5, 5, 5, 5, 5, 5, 5, 5, 5, 5, 5, 5, 5, 5, 5, 5, 5, 5, 5, 5, 5, 5, 5, 5, 5, 5, 5, 3, 5, 5, 5, 5, 5, 5, 5, 5, 5, 5, 5, 3, 5, 5, 5, 3, 5, 5, 5, 3, 5, 5, 5, 3, 5, 5, 5, 3, 5, 5, 5, 3, 5, 5, 5, 3, 5, 5, 5, 3, 5, 5, 5, 3, 5, 5, 5, 3, 5, 5, 5, 3, 5, 5, 5])
_uv = me_cube.uv_layers.new(name='UVMap')
_uv.uv.foreach_set('vector', [0.625, 1.0, 0.625, 0.875, 0.625, 0.875, 0.625, 1.0, 0.375, 0.875, 0.625, 0.875, 0.625, 1.0, 0.375, 1.0, 0.375, 0.1681, 0.625, 0.1681, 0.625, 0.25, 0.375, 0.25, 0.25, 0.6233, 0.375, 0.6233, 0.375, 0.75, 0.25, 0.75, 0.375, 0.6233, 0.625, 0.6233, 0.625, 0.75, 0.375, 0.75, 0.375, 0.375, 0.625, 0.375, 0.625, 0.5, 0.375, 0.5, 0.375, 0.25, 0.625, 0.25, 0.625, 0.375, 0.375, 0.375, 0.125, 0.6233, 0.25, 0.6233, 0.25, 0.75, 0.125, 0.75, 0.375, 0.75, 0.625, 0.75, 0.625, 0.875, 0.375, 0.875, 0.625, 0.5, 0.625, 0.375, 0.625, 0.375, 0.625, 0.5, 0.625, 0.875, 0.625, 0.75, 0.625, 0.75, 0.625, 0.875, 0.625, 0.5819, 0.625, 0.5, 0.625, 0.5, 0.625, 0.5819, 0.625, 0.375, 0.625, 0.25, 0.625, 0.25, 0.625, 0.375, 0.625, 0.875, 0.625, 0.75, 0.625, 0.75, 0.625, 0.875, 0.625, 0.1267, 0.625, 0.0, 0.625, 0.0, 0.625, 0.1267, 0.625, 0.5819, 0.625, 0.5, 0.625, 0.5, 0.625, 0.5819, 0.625, 0.1267, 0.625, 0.0, 0.625, 0.0, 0.625, 0.007921, 0.625, 0.01584, 0.625, 0.02376, 0.625, 0.03168, 0.625, 0.03961, 0.625, 0.04753, 0.625, 0.05545, 0.625, 0.06337, 0.625, 0.07129, 0.625, 0.07921, 0.625, 0.08713, 0.625, 0.09505, 0.625, 0.103, 0.625, 0.1109, 0.625, 0.1188, 0.625, 0.1267, 0.625, 0.875, 0.625, 0.75, 0.625, 0.75, 0.625, 0.875, 0.625, 0.1267, 0.625, 0.0, 0.625, 0.0, 0.625, 0.1267, 0.625, 1.0, 0.625, 0.875, 0.625, 0.875, 0.625, 1.0, 0.625, 0.375, 0.625, 0.25, 0.625, 0.25, 0.625, 0.375, 0.625, 0.5, 0.625, 0.375, 0.625, 0.375, 0.625, 0.5, 0.75, 0.6233, 0.875, 0.6233, 0.875, 0.6312, 0.75, 0.6312, 0.625, 0.6233, 0.75, 0.6233, 0.75, 0.6312, 0.625, 0.6312, 0.625, 0.75, 0.625, 0.75, 0.625, 0.75, 0.625, 0.75, 0.625, 0.375, 0.625, 0.25, 0.625, 0.25, 0.625, 0.375, 0.625, 0.5, 0.625, 0.375, 0.625, 0.375, 0.625, 0.5, 0.625, 0.5819, 0.625, 0.5, 0.625, 0.5, 0.625, 0.5051, 0.625, 0.5102, 0.625, 0.5205, 0.625, 0.5307, 0.625, 0.541, 0.625, 0.5512, 0.625, 0.5615, 0.625, 0.5717, 0.625, 0.5819, 0.625, 0.75, 0.625, 0.6233, 0.625, 0.6233, 0.625, 0.6312, 0.625, 0.6391, 0.625, 0.647, 0.625, 0.6549, 0.625, 0.6629, 0.625, 0.6708, 0.625, 0.6787, 0.625, 0.6866, 0.625, 0.6946, 0.625, 0.7025, 0.625, 0.7104, 0.625, 0.7183, 0.625, 0.7262, 0.625, 0.7342, 0.625, 0.7421, 0.625, 0.75, 0.75, 0.6233, 0.625, 0.6233, 0.625, 0.6233, 0.75, 0.6233, 0.625, 0.1681, 0.625, 0.1267, 0.625, 0.1267, 0.625, 0.1681, 0.625, 0.1681, 0.625, 0.1267, 0.625, 0.1267, 0.625, 0.1681, 0.625, 0.1681, 0.625, 0.1267, 0.625, 0.1267, 0.625, 0.1681, 0.625, 0.75, 0.625, 0.6233, 0.625, 0.6233, 0.625, 0.75, 0.625, 0.1681, 0.625, 0.1267, 0.625, 0.1267, 0.625, 0.1681, 0.625, 0.75, 0.625, 0.6233, 0.625, 0.6233, 0.625, 0.75, 0.125, 0.5819, 0.25, 0.5819, 0.25, 0.6233, 0.125, 0.6233, 0.375, 0.5819, 0.625, 0.5819, 0.625, 0.6233, 0.375, 0.6233, 0.25, 0.5819, 0.375, 0.5819, 0.375, 0.6233, 0.25, 0.6233, 0.375, 0.0, 0.625, 0.0, 0.625, 0.1267, 0.375, 0.1267, 0.25, 0.5, 0.375, 0.5, 0.375, 0.5819, 0.25, 0.5819, 0.375, 0.5, 0.625, 0.5, 0.625, 0.5819, 0.375, 0.5819, 0.125, 0.5, 0.25, 0.5, 0.25, 0.5819, 0.125, 0.5819, 0.625, 0.25, 0.625, 0.1681, 0.625, 0.1681, 0.625, 0.25, 0.625, 0.25, 0.625, 0.1681, 0.625, 0.1681, 0.625, 0.1783, 0.625, 0.1885, 0.625, 0.1988, 0.625, 0.209, 0.625, 0.2193, 0.625, 0.2295, 0.625, 0.2398, 0.625, 0.2449, 0.625, 0.25, 0.625, 0.25, 0.625, 0.1681, 0.625, 0.1681, 0.625, 0.25, 0.625, 0.25, 0.625, 0.2449, 0.625, 0.2449, 0.625, 0.25, 0.625, 0.5051, 0.625, 0.5, 0.625, 0.5, 0.625, 0.5051, 0.625, 0.6233, 0.625, 0.5819, 0.625, 0.5819, 0.625, 0.6233, 0.625, 0.6233, 0.625, 0.5819, 0.625, 0.5819, 0.625, 0.6233, 0.625, 0.6233, 0.625, 0.5819, 0.625, 0.5819, 0.625, 0.6233, 0.375, 0.1267, 0.625, 0.1267, 0.625, 0.1681, 0.375, 0.1681, 0.625, 1.0, 0.625, 0.875, 0.625, 0.875, 0.625, 1.0, 0.625, 0.75, 0.625, 0.75, 0.625, 0.75, 0.625, 0.75, 0.625, 1.0, 0.625, 0.875, 0.625, 0.875, 0.625, 1.0, 0.625, 0.0, 0.625, 0.0, 0.625, 0.0, 0.625, 0.0, 0.625, 0.75, 0.75, 0.75, 0.75, 0.75, 0.625, 0.75, 0.75, 0.75, 0.875, 0.75, 0.875, 0.75, 0.75, 0.75, 0.625, 0.875, 0.625, 0.75, 0.625, 0.75, 0.625, 0.875, 0.625, 1.0, 0.625, 0.875, 0.625, 0.875, 0.625, 1.0, 0.75, 0.75, 0.875, 0.75, 0.875, 0.75, 0.75, 0.75, 0.625, 0.875, 0.625, 0.75, 0.625, 0.75, 0.625, 0.875, 0.625, 0.0, 0.625, 0.0, 0.625, 0.0, 0.625, 0.0, 0.625, 0.75, 0.75, 0.75, 0.75, 0.75, 0.625, 0.75, 0.75, 0.5819, 0.8125, 0.5819, 0.875, 0.5819, 0.875, 0.5819, 0.75, 0.5819, 0.625, 0.6233, 0.625, 0.5819, 0.625, 0.5819, 0.625, 0.6233, 0.8125, 0.5819, 0.8125, 0.5819, 0.8125, 0.5819, 0.8125, 0.5819, 0.625, 0.6233, 0.625, 0.5819, 0.625, 0.5819, 0.625, 0.6233, 0.875, 0.6233, 0.75, 0.6233, 0.75, 0.6233, 0.875, 0.6233, 0.6875, 0.5819, 0.625, 0.5819, 0.625, 0.5819, 0.6875, 0.5819, 0.625, 0.1681, 0.625, 0.1267, 0.625, 0.1267, 0.625, 0.1681, 0.625, 0.5819, 0.625, 0.5819, 0.625, 0.5819, 0.625, 0.5819, 0.875, 0.6233, 0.75, 0.6233, 0.75, 0.6233, 0.875, 0.6233, 0.625, 0.5819, 0.6875, 0.5819, 0.75, 0.5819, 0.75, 0.5819, 0.625, 0.5819, 0.625, 0.1681, 0.625, 0.1267, 0.625, 0.1267, 0.625, 0.1681, 0.75, 0.6233, 0.625, 0.6233, 0.625, 0.6233, 0.75, 0.6233, 0.875, 0.6233, 0.75, 0.6233, 0.75, 0.6233, 0.875, 0.6233, 0.75, 0.5819, 0.875, 0.5819, 0.875, 0.5819, 0.75, 0.5819, 0.625, 0.6233, 0.75, 0.6233, 0.75, 0.6233, 0.625, 0.6233, 0.625, 0.6233, 0.625, 0.5819, 0.625, 0.5819, 0.625, 0.6233, 0.625, 0.1681, 0.625, 0.1681, 0.625, 0.1681, 0.625, 0.1681, 0.875, 0.6233, 0.75, 0.6233, 0.75, 0.6233, 0.875, 0.6233, 0.625, 0.1681, 0.625, 0.1267, 0.625, 0.1267, 0.625, 0.1681, 0.625, 0.5819, 0.75, 0.5819, 0.75, 0.5819, 0.625, 0.5819, 0.625, 0.5819, 0.75, 0.5819, 0.75, 0.5819, 0.625, 0.5819, 0.625, 0.1681, 0.625, 0.1267, 0.625, 0.1267, 0.625, 0.1681, 0.75, 0.6233, 0.625, 0.6233, 0.625, 0.6233, 0.75, 0.6233, 0.625, 0.6233, 0.625, 0.5819, 0.625, 0.5819, 0.625, 0.6233, 0.625, 0.5819, 0.75, 0.5819, 0.75, 0.6233, 0.625, 0.6233, 0.75, 0.5819, 0.875, 0.5819, 0.875, 0.6233, 0.75, 0.6233, 0.75, 0.6233, 0.625, 0.6233, 0.625, 0.6233, 0.75, 0.6233, 0.625, 0.6233, 0.625, 0.5819, 0.625, 0.5819, 0.625, 0.6233, 0.75, 0.5819, 0.875, 0.5819, 0.875, 0.5819, 0.75, 0.5819, 0.875, 0.6233, 0.75, 0.6233, 0.75, 0.6233, 0.875, 0.6233, 0.625, 0.75, 0.75, 0.75, 0.75, 0.75, 0.625, 0.75, 0.625, 0.0, 0.625, 0.0, 0.625, 0.0, 0.625, 0.0, 0.625, 0.875, 0.625, 0.75, 0.625, 0.75, 0.625, 0.875, 0.75, 0.75, 0.875, 0.75, 0.875, 0.75, 0.75, 0.75, 0.625, 0.75, 0.625, 0.75, 0.625, 0.75, 0.625, 0.75, 0.625, 1.0, 0.625, 0.875, 0.625, 0.875, 0.625, 1.0, 0.625, 0.75, 0.625, 0.75, 0.625, 0.75, 0.625, 0.75, 0.625, 0.75, 0.625, 0.875, 0.625, 0.875, 0.625, 0.75, 0.625, 0.75, 0.75, 0.75, 0.75, 0.75, 0.625, 0.75, 0.625, 0.875, 0.625, 1.0, 0.625, 1.0, 0.625, 0.875, 0.75, 0.75, 0.875, 0.75, 0.875, 0.75, 0.75, 0.75, 0.625, 0.0, 0.625, 0.0, 0.625, 0.0, 0.625, 0.0, 0.625, 0.75, 0.75, 0.75, 0.75, 0.75, 0.625, 0.75, 0.625, 0.0, 0.625, 0.0, 0.625, 0.0, 0.625, 0.0, 0.625, 0.875, 0.625, 0.75, 0.625, 0.75, 0.625, 0.875, 0.75, 0.75, 0.875, 0.75, 0.875, 0.75, 0.75, 0.75, 0.625, 0.75, 0.625, 0.75, 0.625, 0.75, 0.625, 0.75, 0.625, 1.0, 0.625, 0.875, 0.625, 0.875, 0.625, 1.0, 0.625, 0.75, 0.625, 0.75, 0.625, 0.75, 0.625, 0.75, 0.625, 0.75, 0.625, 0.875, 0.625, 0.875, 0.625, 0.75, 0.625, 0.75, 0.75, 0.75, 0.75, 0.75, 0.625, 0.75, 0.625, 0.875, 0.625, 1.0, 0.625, 1.0, 0.625, 0.875, 0.75, 0.75, 0.875, 0.75, 0.875, 0.75, 0.75, 0.75, 0.625, 0.0, 0.625, 0.0, 0.625, 0.0, 0.625, 0.0, 0.625, 0.75, 0.75, 0.75, 0.75, 0.75, 0.625, 0.75, 0.625, 0.0, 0.625, 0.0, 0.625, 0.0, 0.625, 0.0, 0.625, 0.875, 0.625, 0.75, 0.625, 0.75, 0.625, 0.875, 0.75, 0.75, 0.875, 0.75, 0.875, 0.75, 0.75, 0.75, 0.625, 0.75, 0.625, 0.75, 0.625, 0.75, 0.625, 0.75, 0.625, 1.0, 0.625, 0.875, 0.625, 0.875, 0.625, 1.0, 0.625, 0.0, 0.625, 0.0, 0.625, 0.0, 0.625, 0.0, 0.875, 0.75, 0.75, 0.75, 0.75, 0.75, 0.875, 0.75, 0.625, 1.0, 0.625, 0.875, 0.625, 0.875, 0.625, 1.0, 0.75, 0.75, 0.625, 0.75, 0.625, 0.75, 0.75, 0.75, 0.625, 0.875, 0.625, 0.75, 0.625, 0.75, 0.625, 0.875, 0.625, 0.75, 0.625, 0.75, 0.625, 0.75, 0.625, 0.75, 0.625, 0.75, 0.75, 0.75, 0.75, 0.75, 0.625, 0.75, 0.625, 0.0, 0.625, 0.0, 0.625, 0.0, 0.625, 0.0, 0.625, 0.875, 0.625, 0.75, 0.625, 0.75, 0.625, 0.875, 0.75, 0.75, 0.875, 0.75, 0.875, 0.75, 0.75, 0.75, 0.625, 0.75, 0.625, 0.75, 0.625, 0.75, 0.625, 0.75, 0.625, 1.0, 0.625, 0.875, 0.625, 0.875, 0.625, 1.0, 0.625, 0.0, 0.625, 0.0, 0.625, 0.0, 0.625, 0.0, 0.875, 0.75, 0.75, 0.75, 0.75, 0.75, 0.875, 0.75, 0.625, 1.0, 0.625, 0.875, 0.625, 0.875, 0.625, 1.0, 0.75, 0.75, 0.625, 0.75, 0.625, 0.75, 0.75, 0.75, 0.625, 0.875, 0.625, 0.75, 0.625, 0.75, 0.625, 0.875, 0.625, 0.75, 0.625, 0.75, 0.625, 0.75, 0.625, 0.75, 0.625, 0.103, 0.625, 0.09505, 0.625, 0.09505, 0.625, 0.103, 0.625, 0.04753, 0.625, 0.03961, 0.625, 0.03961, 0.625, 0.04753, 0.625, 0.07129, 0.625, 0.06337, 0.625, 0.06337, 0.625, 0.07129, 0.625, 0.03168, 0.625, 0.02376, 0.625, 0.02376, 0.625, 0.03168, 0.625, 0.02376, 0.625, 0.01584, 0.625, 0.01584, 0.625, 0.02376, 0.625, 0.08713, 0.625, 0.07921, 0.625, 0.07921, 0.625, 0.08713, 0.625, 0.7262, 0.625, 0.7183, 0.625, 0.7183, 0.625, 0.7262, 0.625, 0.7342, 0.625, 0.7262, 0.625, 0.7262, 0.625, 0.7342, 0.625, 0.7104, 0.625, 0.7025, 0.625, 0.7025, 0.625, 0.7104, 0.625, 0.7421, 0.625, 0.7342, 0.625, 0.7342, 0.625, 0.7421, 0.625, 0.6549, 0.625, 0.647, 0.625, 0.647, 0.625, 0.6549, 0.625, 0.09505, 0.625, 0.08713, 0.625, 0.08713, 0.625, 0.09505, 0.625, 0.6946, 0.625, 0.6866, 0.625, 0.6866, 0.625, 0.6946, 0.625, 0.6708, 0.625, 0.6629, 0.625, 0.6629, 0.625, 0.6708, 0.75, 0.75, 0.625, 0.75, 0.625, 0.75, 0.75, 0.75, 0.625, 0.1109, 0.625, 0.103, 0.625, 0.103, 0.625, 0.1109, 0.625, 0.75, 0.625, 0.7421, 0.625, 0.7421, 0.625, 0.75, 0.625, 0.6866, 0.625, 0.6787, 0.625, 0.6787, 0.625, 0.6866, 0.625, 0.6629, 0.625, 0.6549, 0.625, 0.6549, 0.625, 0.6629, 0.625, 0.06337, 0.625, 0.05545, 0.625, 0.05545, 0.625, 0.06337, 0.625, 0.05545, 0.625, 0.04753, 0.625, 0.04753, 0.625, 0.05545, 0.625, 0.7262, 0.625, 0.7183, 0.625, 0.7183, 0.625, 0.7262, 0.75, 0.6391, 0.875, 0.6391, 0.875, 0.6391, 0.75, 0.6391, 0.75, 0.6549, 0.875, 0.6549, 0.875, 0.6629, 0.75, 0.6629, 0.625, 0.6549, 0.75, 0.6549, 0.75, 0.6629, 0.625, 0.6629, 0.625, 0.6708, 0.625, 0.6629, 0.625, 0.6629, 0.625, 0.6708, 0.625, 0.6866, 0.625, 0.6787, 0.625, 0.6787, 0.625, 0.6866, 0.625, 0.1109, 0.625, 0.103, 0.625, 0.103, 0.625, 0.1109, 0.625, 0.6391, 0.75, 0.6391, 0.75, 0.647, 0.625, 0.647, 0.625, 0.7342, 0.75, 0.7342, 0.75, 0.7421, 0.625, 0.7421, 0.75, 0.6787, 0.625, 0.6787, 0.625, 0.6787, 0.75, 0.6787, 0.625, 0.7025, 0.75, 0.7025, 0.75, 0.7104, 0.625, 0.7104, 0.875, 0.7262, 0.75, 0.7262, 0.75, 0.7262, 0.875, 0.7262, 0.75, 0.7183, 0.625, 0.7183, 0.625, 0.7183, 0.75, 0.7183, 0.625, 0.7421, 0.75, 0.7421, 0.75, 0.75, 0.625, 0.75, 0.625, 0.7104, 0.75, 0.7104, 0.75, 0.7104, 0.625, 0.7104, 0.75, 0.6787, 0.875, 0.6787, 0.875, 0.6866, 0.75, 0.6866, 0.625, 0.06337, 0.625, 0.05545, 0.625, 0.05545, 0.625, 0.06337, 0.625, 0.6946, 0.625, 0.6866, 0.625, 0.6866, 0.625, 0.6946, 0.75, 0.7262, 0.875, 0.7262, 0.875, 0.7342, 0.75, 0.7342, 0.625, 0.647, 0.75, 0.647, 0.75, 0.6549, 0.625, 0.6549, 0.625, 0.6629, 0.75, 0.6629, 0.75, 0.6629, 0.625, 0.6629, 0.75, 0.6629, 0.75, 0.6708, 0.75, 0.6708, 0.75, 0.6629, 0.75, 0.6787, 0.75, 0.6866, 0.75, 0.6866, 0.75, 0.6787, 0.75, 0.6629, 0.875, 0.6629, 0.875, 0.6708, 0.75, 0.6708, 0.625, 0.7183, 0.75, 0.7183, 0.75, 0.7183, 0.625, 0.7183, 0.75, 0.647, 0.875, 0.647, 0.875, 0.6549, 0.75, 0.6549, 0.625, 0.6708, 0.75, 0.6708, 0.75, 0.6708, 0.625, 0.6708, 0.625, 0.03961, 0.625, 0.03168, 0.625, 0.03168, 0.625, 0.03961, 0.625, 0.647, 0.625, 0.6391, 0.625, 0.6391, 0.625, 0.647, 0.625, 0.7025, 0.625, 0.6946, 0.625, 0.6946, 0.625, 0.7025, 0.625, 0.7025, 0.625, 0.6946, 0.625, 0.6946, 0.625, 0.7025, 0.625, 0.647, 0.625, 0.6391, 0.625, 0.6391, 0.625, 0.647, 0.625, 0.03961, 0.625, 0.03168, 0.625, 0.03168, 0.625, 0.03961, 0.625, 0.7183, 0.625, 0.7104, 0.625, 0.7104, 0.625, 0.7183, 0.625, 0.05545, 0.625, 0.04753, 0.625, 0.04753, 0.625, 0.05545, 0.625, 0.06337, 0.625, 0.05545, 0.625, 0.05545, 0.625, 0.06337, 0.875, 0.75, 0.75, 0.75, 0.75, 0.75, 0.875, 0.75, 0.625, 0.6629, 0.625, 0.6549, 0.625, 0.6549, 0.625, 0.6629, 0.625, 0.6866, 0.625, 0.6787, 0.625, 0.6787, 0.625, 0.6866, 0.625, 0.75, 0.625, 0.7421, 0.625, 0.7421, 0.625, 0.75, 0.625, 0.6391, 0.625, 0.6312, 0.625, 0.6312, 0.625, 0.6391, 0.625, 0.1109, 0.625, 0.103, 0.625, 0.103, 0.625, 0.1109, 0.625, 0.07921, 0.625, 0.07129, 0.625, 0.07129, 0.625, 0.07921, 0.625, 0.6787, 0.625, 0.6708, 0.625, 0.6708, 0.625, 0.6787, 0.625, 0.1188, 0.625, 0.1109, 0.625, 0.1109, 0.625, 0.1188, 0.75, 0.75, 0.625, 0.75, 0.625, 0.75, 0.75, 0.75, 0.625, 0.6708, 0.625, 0.6629, 0.625, 0.6629, 0.625, 0.6708, 0.625, 0.6946, 0.625, 0.6866, 0.625, 0.6866, 0.625, 0.6946, 0.625, 0.6312, 0.75, 0.6312, 0.75, 0.6312, 0.625, 0.6312, 0.625, 0.09505, 0.625, 0.08713, 0.625, 0.08713, 0.625, 0.09505, 0.625, 0.007921, 0.625, 0.0, 0.625, 0.0, 0.625, 0.007921, 0.75, 0.6312, 0.875, 0.6312, 0.875, 0.6312, 0.75, 0.6312, 0.625, 0.6549, 0.625, 0.647, 0.625, 0.647, 0.625, 0.6549, 0.625, 0.01584, 0.625, 0.007921, 0.625, 0.007921, 0.625, 0.01584, 0.625, 0.7421, 0.625, 0.7342, 0.625, 0.7342, 0.625, 0.7421, 0.625, 0.7104, 0.625, 0.7025, 0.625, 0.7025, 0.625, 0.7104, 0.625, 0.7342, 0.625, 0.7262, 0.625, 0.7262, 0.625, 0.7342, 0.625, 0.7262, 0.625, 0.7183, 0.625, 0.7183, 0.625, 0.7262, 0.625, 0.08713, 0.625, 0.07921, 0.625, 0.07921, 0.625, 0.08713, 0.625, 0.02376, 0.625, 0.01584, 0.625, 0.01584, 0.625, 0.02376, 0.625, 0.03168, 0.625, 0.02376, 0.625, 0.02376, 0.625, 0.03168, 0.625, 0.07129, 0.625, 0.06337, 0.625, 0.06337, 0.625, 0.07129, 0.625, 0.04753, 0.625, 0.03961, 0.625, 0.03961, 0.625, 0.04753, 0.625, 0.103, 0.625, 0.09505, 0.625, 0.09505, 0.625, 0.103, 0.625, 0.103, 0.625, 0.09505, 0.625, 0.09505, 0.625, 0.103, 0.625, 0.04753, 0.625, 0.03961, 0.625, 0.03961, 0.625, 0.04753, 0.625, 0.07129, 0.625, 0.06337, 0.625, 0.06337, 0.625, 0.07129, 0.625, 0.03168, 0.625, 0.02376, 0.625, 0.02376, 0.625, 0.03168, 0.625, 0.02376, 0.625, 0.01584, 0.625, 0.01584, 0.625, 0.02376, 0.625, 0.08713, 0.625, 0.07921, 0.625, 0.07921, 0.625, 0.08713, 0.625, 0.7262, 0.625, 0.7183, 0.625, 0.7183, 0.625, 0.7262, 0.625, 0.7342, 0.625, 0.7262, 0.625, 0.7262, 0.625, 0.7342, 0.625, 0.7104, 0.625, 0.7025, 0.625, 0.7025, 0.625, 0.7104, 0.625, 0.7421, 0.625, 0.7342, 0.625, 0.7342, 0.625, 0.7421, 0.625, 0.01584, 0.625, 0.007921, 0.625, 0.007921, 0.625, 0.01584, 0.625, 0.6549, 0.625, 0.647, 0.625, 0.647, 0.625, 0.6549, 0.75, 0.6312, 0.875, 0.6312, 0.875, 0.6312, 0.75, 0.6312, 0.625, 0.007921, 0.625, 0.0, 0.625, 0.0, 0.625, 0.007921, 0.625, 0.09505, 0.625, 0.08713, 0.625, 0.08713, 0.625, 0.09505, 0.625, 0.6312, 0.75, 0.6312, 0.75, 0.6312, 0.625, 0.6312, 0.625, 0.6946, 0.625, 0.6866, 0.625, 0.6866, 0.625, 0.6946, 0.625, 0.6708, 0.625, 0.6629, 0.625, 0.6629, 0.625, 0.6708, 0.75, 0.75, 0.625, 0.75, 0.625, 0.75, 0.75, 0.75, 0.625, 0.1188, 0.625, 0.1109, 0.625, 0.1109, 0.625, 0.1188, 0.625, 0.6787, 0.625, 0.6708, 0.625, 0.6708, 0.625, 0.6787, 0.625, 0.07921, 0.625, 0.07129, 0.625, 0.07129, 0.625, 0.07921, 0.625, 0.1109, 0.625, 0.103, 0.625, 0.103, 0.625, 0.1109, 0.625, 0.6391, 0.625, 0.6312, 0.625, 0.6312, 0.625, 0.6391, 0.625, 0.75, 0.625, 0.7421, 0.625, 0.7421, 0.625, 0.75, 0.625, 0.6866, 0.625, 0.6787, 0.625, 0.6787, 0.625, 0.6866, 0.625, 0.6629, 0.625, 0.6549, 0.625, 0.6549, 0.625, 0.6629, 0.875, 0.75, 0.75, 0.75, 0.75, 0.75, 0.875, 0.75, 0.625, 0.06337, 0.625, 0.05545, 0.625, 0.05545, 0.625, 0.06337, 0.625, 0.05545, 0.625, 0.04753, 0.625, 0.04753, 0.625, 0.05545, 0.625, 0.7183, 0.625, 0.7104, 0.625, 0.7104, 0.625, 0.7183, 0.625, 0.03961, 0.625, 0.03168, 0.625, 0.03168, 0.625, 0.03961, 0.625, 0.647, 0.625, 0.6391, 0.625, 0.6391, 0.625, 0.647, 0.625, 0.7025, 0.625, 0.6946, 0.625, 0.6946, 0.625, 0.7025, 0.75, 0.7342, 0.875, 0.7342, 0.875, 0.7421, 0.75, 0.7421, 0.75, 0.6708, 0.875, 0.6708, 0.875, 0.6787, 0.75, 0.6787, 0.625, 0.6708, 0.75, 0.6708, 0.75, 0.6787, 0.625, 0.6787, 0.625, 0.7104, 0.75, 0.7104, 0.75, 0.7183, 0.625, 0.7183, 0.75, 0.7421, 0.875, 0.7421, 0.875, 0.75, 0.75, 0.75, 0.625, 0.6312, 0.75, 0.6312, 0.75, 0.6391, 0.625, 0.6391, 0.75, 0.6312, 0.875, 0.6312, 0.875, 0.6391, 0.75, 0.6391, 0.875, 0.6787, 0.75, 0.6787, 0.75, 0.6787, 0.875, 0.6787, 0.75, 0.75, 0.75, 0.7421, 0.75, 0.7421, 0.75, 0.75, 0.75, 0.7421, 0.75, 0.7342, 0.75, 0.7342, 0.75, 0.7421, 0.75, 0.7342, 0.875, 0.7342, 0.875, 0.7342, 0.75, 0.7342, 0.875, 0.6391, 0.75, 0.6391, 0.75, 0.6391, 0.875, 0.6391, 0.75, 0.6708, 0.875, 0.6708, 0.875, 0.6708, 0.75, 0.6708, 0.75, 0.7104, 0.75, 0.7183, 0.75, 0.7183, 0.75, 0.7104, 0.75, 0.6391, 0.625, 0.6391, 0.625, 0.6391, 0.75, 0.6391, 0.75, 0.6866, 0.875, 0.6866, 0.875, 0.6946, 0.75, 0.6946, 0.625, 0.6866, 0.75, 0.6866, 0.75, 0.6946, 0.625, 0.6946, 0.625, 0.7183, 0.75, 0.7183, 0.75, 0.7262, 0.625, 0.7262, 0.75, 0.7183, 0.875, 0.7183, 0.875, 0.7262, 0.75, 0.7262, 0.75, 0.6391, 0.875, 0.6391, 0.875, 0.647, 0.75, 0.647, 0.75, 0.7025, 0.875, 0.7025, 0.875, 0.7104, 0.75, 0.7104, 0.625, 0.6946, 0.75, 0.6946, 0.75, 0.7025, 0.625, 0.7025, 0.625, 0.6629, 0.75, 0.6629, 0.75, 0.6708, 0.625, 0.6708, 0.75, 0.7104, 0.875, 0.7104, 0.875, 0.7183, 0.75, 0.7183, 0.625, 0.6787, 0.75, 0.6787, 0.75, 0.6866, 0.625, 0.6866, 0.75, 0.6946, 0.875, 0.6946, 0.875, 0.7025, 0.75, 0.7025, 0.625, 0.7262, 0.75, 0.7262, 0.75, 0.7342, 0.625, 0.7342, 0.75, 0.6866, 0.875, 0.6866, 0.875, 0.6866, 0.75, 0.6866, 0.75, 0.6708, 0.625, 0.6708, 0.625, 0.6708, 0.75, 0.6708, 0.625, 0.6787, 0.75, 0.6787, 0.75, 0.6787, 0.625, 0.6787, 0.75, 0.7262, 0.75, 0.7342, 0.75, 0.7342, 0.75, 0.7262, 0.625, 0.7342, 0.625, 0.7262, 0.625, 0.7262, 0.625, 0.7342, 0.75, 0.7342, 0.625, 0.7342, 0.625, 0.7342, 0.75, 0.7342, 0.75, 0.7104, 0.75, 0.7025, 0.75, 0.7025, 0.75, 0.7104, 0.75, 0.647, 0.75, 0.6391, 0.75, 0.6391, 0.75, 0.647, 0.625, 0.03961, 0.625, 0.03168, 0.625, 0.03168, 0.625, 0.03961, 0.875, 0.647, 0.75, 0.647, 0.75, 0.647, 0.875, 0.647, 0.625, 0.04753, 0.625, 0.03961, 0.625, 0.03961, 0.625, 0.04753, 0.625, 0.03168, 0.625, 0.02376, 0.625, 0.02376, 0.625, 0.03168, 0.625, 0.05545, 0.625, 0.04753, 0.625, 0.04753, 0.625, 0.05545, 0.625, 0.7025, 0.625, 0.6946, 0.625, 0.6946, 0.625, 0.7025, 0.75, 0.7183, 0.75, 0.7104, 0.75, 0.7104, 0.75, 0.7183, 0.75, 0.7025, 0.625, 0.7025, 0.625, 0.7025, 0.75, 0.7025, 0.625, 0.5205, 0.625, 0.5102, 0.625, 0.5102, 0.625, 0.5205, 0.75, 0.5717, 0.625, 0.5717, 0.625, 0.5717, 0.75, 0.5717, 0.75, 0.5717, 0.875, 0.5717, 0.875, 0.5819, 0.8125, 0.5819, 0.75, 0.5819, 0.625, 0.2449, 0.625, 0.2398, 0.625, 0.2398, 0.625, 0.2449, 0.625, 0.2295, 0.625, 0.2193, 0.625, 0.2193, 0.625, 0.2295, 0.625, 0.5717, 0.75, 0.5717, 0.75, 0.5819, 0.6875, 0.5819, 0.625, 0.5819, 0.625, 0.2193, 0.625, 0.209, 0.625, 0.209, 0.625, 0.2193, 0.625, 0.5717, 0.625, 0.5615, 0.625, 0.5615, 0.625, 0.5717, 0.625, 0.5615, 0.625, 0.5512, 0.625, 0.5512, 0.625, 0.5615, 0.875, 0.5717, 0.75, 0.5717, 0.75, 0.5717, 0.875, 0.5717, 0.625, 0.375, 0.625, 0.25, 0.625, 0.25, 0.625, 0.375, 0.625, 0.541, 0.625, 0.5307, 0.625, 0.5307, 0.625, 0.541, 0.625, 0.1988, 0.625, 0.1885, 0.625, 0.1885, 0.625, 0.1988, 0.625, 0.209, 0.625, 0.1988, 0.625, 0.1988, 0.625, 0.209, 0.625, 0.2398, 0.625, 0.2295, 0.625, 0.2295, 0.625, 0.2398, 0.625, 0.5, 0.625, 0.375, 0.625, 0.375, 0.625, 0.5, 0.75, 0.5, 0.875, 0.5, 0.875, 0.5051, 0.75, 0.5051, 0.625, 0.5307, 0.625, 0.5205, 0.625, 0.5205, 0.625, 0.5307, 0.75, 0.5717, 0.75, 0.5615, 0.75, 0.5615, 0.75, 0.5717, 0.625, 0.5102, 0.625, 0.5051, 0.625, 0.5051, 0.625, 0.5102, 0.625, 0.5512, 0.625, 0.541, 0.625, 0.541, 0.625, 0.5512, 0.625, 0.5615, 0.75, 0.5615, 0.75, 0.5717, 0.625, 0.5717, 0.625, 0.5051, 0.625, 0.5, 0.625, 0.5, 0.625, 0.5051, 0.625, 0.5205, 0.625, 0.5102, 0.625, 0.5102, 0.625, 0.5205, 0.625, 0.5, 0.625, 0.375, 0.625, 0.375, 0.625, 0.5, 0.625, 0.2449, 0.625, 0.2398, 0.625, 0.2398, 0.625, 0.2449, 0.625, 0.2295, 0.625, 0.2193, 0.625, 0.2193, 0.625, 0.2295, 0.75, 0.5615, 0.625, 0.5615, 0.625, 0.5615, 0.75, 0.5615, 0.75, 0.5, 0.75, 0.5051, 0.75, 0.5051, 0.75, 0.5, 0.625, 0.2193, 0.625, 0.209, 0.625, 0.209, 0.625, 0.2193, 0.625, 0.5615, 0.625, 0.5512, 0.625, 0.5512, 0.625, 0.5615, 0.875, 0.5717, 0.75, 0.5717, 0.75, 0.5717, 0.875, 0.5717, 0.625, 0.5512, 0.625, 0.541, 0.625, 0.541, 0.625, 0.5512, 0.625, 0.5102, 0.625, 0.5051, 0.625, 0.5051, 0.625, 0.5102, 0.625, 0.5307, 0.625, 0.5205, 0.625, 0.5205, 0.625, 0.5307, 0.625, 0.1885, 0.625, 0.1783, 0.625, 0.1783, 0.625, 0.1885, 0.625, 0.5, 0.75, 0.5, 0.75, 0.5051, 0.625, 0.5051, 0.625, 0.5205, 0.625, 0.5102, 0.625, 0.5102, 0.625, 0.5205, 0.75, 0.5615, 0.875, 0.5615, 0.875, 0.5717, 0.75, 0.5717, 0.75, 0.5307, 0.625, 0.5307, 0.625, 0.5307, 0.75, 0.5307, 0.75, 0.5615, 0.625, 0.5615, 0.625, 0.5615, 0.75, 0.5615, 0.625, 0.2295, 0.625, 0.2193, 0.625, 0.2193, 0.625, 0.2295, 0.625, 0.5615, 0.625, 0.5512, 0.625, 0.5512, 0.625, 0.5615, 0.75, 0.5307, 0.875, 0.5307, 0.875, 0.541, 0.75, 0.541, 0.625, 0.541, 0.75, 0.541, 0.75, 0.541, 0.625, 0.541, 0.625, 0.5307, 0.75, 0.5307, 0.75, 0.541, 0.625, 0.541, 0.75, 0.5102, 0.875, 0.5102, 0.875, 0.5205, 0.75, 0.5205, 0.875, 0.5307, 0.75, 0.5307, 0.75, 0.5307, 0.875, 0.5307, 0.75, 0.5051, 0.875, 0.5051, 0.875, 0.5102, 0.75, 0.5102, 0.625, 0.5051, 0.75, 0.5051, 0.75, 0.5102, 0.625, 0.5102, 0.75, 0.5051, 0.875, 0.5051, 0.875, 0.5051, 0.75, 0.5051, 0.625, 0.1885, 0.625, 0.1783, 0.625, 0.1783, 0.625, 0.1885, 0.625, 0.2398, 0.625, 0.2295, 0.625, 0.2295, 0.625, 0.2398, 0.625, 0.209, 0.625, 0.1988, 0.625, 0.1988, 0.625, 0.209, 0.625, 0.1988, 0.625, 0.1885, 0.625, 0.1885, 0.625, 0.1988, 0.625, 0.541, 0.625, 0.5307, 0.625, 0.5307, 0.625, 0.541, 0.75, 0.541, 0.875, 0.541, 0.875, 0.5512, 0.75, 0.5512, 0.625, 0.541, 0.75, 0.541, 0.75, 0.5512, 0.625, 0.5512, 0.625, 0.5512, 0.75, 0.5512, 0.75, 0.5615, 0.625, 0.5615, 0.75, 0.5512, 0.875, 0.5512, 0.875, 0.5615, 0.75, 0.5615, 0.75, 0.5205, 0.875, 0.5205, 0.875, 0.5307, 0.75, 0.5307, 0.625, 0.5205, 0.75, 0.5205, 0.75, 0.5307, 0.625, 0.5307, 0.625, 0.5102, 0.75, 0.5102, 0.75, 0.5205, 0.625, 0.5205, 0.625, 0.5512, 0.625, 0.541, 0.625, 0.541, 0.625, 0.5512, 0.625, 0.5307, 0.625, 0.5205, 0.625, 0.5205, 0.625, 0.5307, 0.75, 0.5102, 0.75, 0.5205, 0.75, 0.5205, 0.75, 0.5102, 0.625, 0.1988, 0.625, 0.1885, 0.625, 0.1885, 0.625, 0.1988, 0.75, 0.541, 0.875, 0.541, 0.875, 0.541, 0.75, 0.541, 0.875, 0.5615, 0.75, 0.5615, 0.75, 0.5615, 0.875, 0.5615, 0.75, 0.5205, 0.875, 0.5205, 0.875, 0.5205, 0.75, 0.5205, 0.625, 0.209, 0.625, 0.1988, 0.625, 0.1988, 0.625, 0.209, 0.625, 0.5102, 0.75, 0.5102, 0.75, 0.5102, 0.625, 0.5102, 0.875, 0.6233, 0.75, 0.6233, 0.75, 0.6233, 0.875, 0.6233, 0.75, 0.5819, 0.875, 0.5819, 0.875, 0.5819, 0.75, 0.5819, 0.625, 0.6233, 0.625, 0.5819, 0.625, 0.5819, 0.625, 0.6233, 0.75, 0.6233, 0.625, 0.6233, 0.625, 0.6233, 0.75, 0.6233, 0.625, 0.5819, 0.75, 0.5819, 0.75, 0.5819, 0.625, 0.5819, 0.625, 0.1681, 0.625, 0.1267, 0.625, 0.1267, 0.625, 0.1681, 0.75, 0.5819, 0.625, 0.5819, 0.625, 0.5819, 0.75, 0.5819, 0.625, 0.6233, 0.625, 0.5819, 0.625, 0.5819, 0.625, 0.6233, 0.75, 0.6233, 0.875, 0.6233, 0.875, 0.6233, 0.75, 0.6233, 0.625, 0.1681, 0.625, 0.1267, 0.625, 0.1267, 0.625, 0.1681, 0.625, 0.6233, 0.75, 0.6233, 0.75, 0.6233, 0.625, 0.6233, 0.75, 0.5819, 0.875, 0.5819, 0.875, 0.5819, 0.75, 0.5819, 0.875, 0.6233, 0.75, 0.6233, 0.75, 0.6233, 0.875, 0.6233, 0.75, 0.5819, 0.875, 0.5819, 0.875, 0.5819, 0.75, 0.5819, 0.625, 0.6233, 0.625, 0.5819, 0.625, 0.5819, 0.625, 0.6233, 0.75, 0.6233, 0.625, 0.6233, 0.625, 0.6233, 0.75, 0.6233, 0.625, 0.5819, 0.75, 0.5819, 0.75, 0.5819, 0.625, 0.5819, 0.625, 0.1681, 0.625, 0.1267, 0.625, 0.1267, 0.625, 0.1681, 0.875, 0.5819, 0.75, 0.5819, 0.75, 0.5819, 0.875, 0.5819, 0.75, 0.6233, 0.625, 0.6233, 0.625, 0.6233, 0.75, 0.6233, 0.625, 0.1267, 0.625, 0.1681, 0.625, 0.1681, 0.625, 0.1267, 0.875, 0.6233, 0.75, 0.6233, 0.75, 0.6233, 0.875, 0.6233, 0.625, 0.5819, 0.625, 0.6233, 0.625, 0.6233, 0.625, 0.5819, 0.625, 0.5819, 0.75, 0.5819, 0.75, 0.5819, 0.625, 0.5819, 0.75, 0.6233, 0.625, 0.6233, 0.625, 0.6233, 0.75, 0.6233, 0.875, 0.6233, 0.75, 0.6233, 0.75, 0.6233, 0.875, 0.6233, 0.75, 0.6233, 0.875, 0.6233, 0.875, 0.6233, 0.75, 0.6233, 0.75, 0.6233, 0.625, 0.6233, 0.625, 0.6233, 0.75, 0.6233, 0.625, 0.6233, 0.625, 0.6233, 0.625, 0.6233, 0.625, 0.6233, 0.625, 0.1267, 0.625, 0.1267, 0.625, 0.1267, 0.625, 0.1267, 0.625, 0.5819, 0.75, 0.5819, 0.75, 0.5819, 0.625, 0.5819, 0.75, 0.5819, 0.875, 0.5819, 0.875, 0.5819, 0.75, 0.5819, 0.625, 0.5819, 0.75, 0.5819, 0.75, 0.5819, 0.625, 0.5819, 0.875, 0.5819, 0.75, 0.5819, 0.75, 0.5819, 0.875, 0.5819, 0.75, 0.5819, 0.625, 0.5819, 0.625, 0.5819, 0.75, 0.5819, 0.75, 0.5819, 0.875, 0.5819, 0.875, 0.5819, 0.75, 0.5819, 0.6875, 0.5819, 0.6875, 0.5819, 0.6875, 0.5819, 0.6875, 0.5819, 0.875, 0.6233, 0.75, 0.6233, 0.75, 0.6233, 0.875, 0.6233, 0.625, 0.6233, 0.625, 0.5819, 0.625, 0.5819, 0.625, 0.6233, 0.75, 0.5819, 0.8125, 0.5819, 0.8125, 0.5819, 0.75, 0.5819, 0.625, 0.1681, 0.625, 0.1267, 0.625, 0.1267, 0.625, 0.1681, 0.75, 0.6233, 0.625, 0.6233, 0.625, 0.6233, 0.75, 0.6233, 0.625, 0.5819, 0.6875, 0.5819, 0.6875, 0.5819, 0.625, 0.5819, 0.875, 0.6233, 0.75, 0.6233, 0.75, 0.6233, 0.875, 0.6233, 0.625, 0.6233, 0.625, 0.5819, 0.625, 0.5819, 0.625, 0.6233, 0.75, 0.5819, 0.8125, 0.5819, 0.8125, 0.5819, 0.75, 0.5819, 0.625, 0.1681, 0.625, 0.1267, 0.625, 0.1267, 0.625, 0.1681, 0.75, 0.6233, 0.625, 0.6233, 0.625, 0.6233, 0.75, 0.6233, 0.75, 0.6233, 0.625, 0.6233, 0.625, 0.6233, 0.75, 0.6233, 0.625, 0.1681, 0.625, 0.1267, 0.625, 0.1267, 0.625, 0.1681, 0.75, 0.5819, 0.8125, 0.5819, 0.8125, 0.5819, 0.75, 0.5819, 0.625, 0.6233, 0.625, 0.5819, 0.625, 0.5819, 0.625, 0.6233, 0.875, 0.6233, 0.75, 0.6233, 0.75, 0.6233, 0.875, 0.6233, 0.625, 0.5819, 0.6875, 0.5819, 0.6875, 0.5819, 0.625, 0.5819, 0.75, 0.6233, 0.625, 0.6233, 0.625, 0.6233, 0.75, 0.6233, 0.625, 0.1681, 0.625, 0.1267, 0.625, 0.1267, 0.625, 0.1681, 0.75, 0.5819, 0.8125, 0.5819, 0.875, 0.5819, 0.875, 0.5819, 0.8125, 0.5819, 0.75, 0.5819, 0.625, 0.6233, 0.625, 0.5819, 0.625, 0.5819, 0.625, 0.6233, 0.875, 0.6233, 0.75, 0.6233, 0.75, 0.6233, 0.875, 0.6233, 0.625, 0.5819, 0.6875, 0.5819, 0.75, 0.5819, 0.75, 0.5819, 0.6875, 0.5819, 0.625, 0.5819, 0.75, 0.6233, 0.625, 0.6233, 0.625, 0.6233, 0.75, 0.6233, 0.625, 0.1681, 0.625, 0.1267, 0.625, 0.1267, 0.625, 0.1681, 0.75, 0.5819, 0.8125, 0.5819, 0.875, 0.5819, 0.875, 0.5819, 0.8125, 0.5819, 0.75, 0.5819, 0.625, 0.6233, 0.625, 0.5819, 0.625, 0.5819, 0.625, 0.6233, 0.875, 0.6233, 0.75, 0.6233, 0.75, 0.6233, 0.875, 0.6233, 0.625, 0.5819, 0.6875, 0.5819, 0.75, 0.5819, 0.75, 0.5819, 0.6875, 0.5819, 0.625, 0.5819, 0.625, 0.5819, 0.6875, 0.5819, 0.75, 0.5819, 0.75, 0.5819, 0.6875, 0.5819, 0.625, 0.5819, 0.875, 0.6233, 0.75, 0.6233, 0.75, 0.6233, 0.875, 0.6233, 0.625, 0.6233, 0.625, 0.5819, 0.625, 0.5819, 0.625, 0.6233, 0.75, 0.5819, 0.8125, 0.5819, 0.875, 0.5819, 0.875, 0.5819, 0.8125, 0.5819, 0.75, 0.5819, 0.625, 0.1681, 0.625, 0.1267, 0.625, 0.1267, 0.625, 0.1681, 0.75, 0.6233, 0.625, 0.6233, 0.625, 0.6233, 0.75, 0.6233, 0.625, 0.5819, 0.6875, 0.5819, 0.6875, 0.5819, 0.625, 0.5819, 0.75, 0.5819, 0.6875, 0.5819, 0.6875, 0.5819, 0.75, 0.5819, 0.8125, 0.5819, 0.8125, 0.5819, 0.8125, 0.5819, 0.8125, 0.5819, 0.75, 0.5819, 0.6875, 0.5819, 0.6875, 0.5819, 0.75, 0.5819, 0.625, 0.1681, 0.625, 0.1681, 0.625, 0.1681, 0.625, 0.1681, 0.6875, 0.5819, 0.6875, 0.5819, 0.6875, 0.5819, 0.6875, 0.5819, 0.875, 0.5819, 0.8125, 0.5819, 0.8125, 0.5819, 0.875, 0.5819, 0.8125, 0.5819, 0.8125, 0.5819, 0.875, 0.5819, 0.875, 0.5819, 0.6875, 0.5819, 0.6875, 0.5819, 0.75, 0.5819, 0.75, 0.5819, 0.625, 0.5819, 0.6875, 0.5819, 0.6875, 0.5819, 0.625, 0.5819, 0.625, 0.5819, 0.625, 0.5819, 0.625, 0.5819, 0.625, 0.5819, 0.6875, 0.5819, 0.6875, 0.5819, 0.6875, 0.5819, 0.6875, 0.5819, 0.6875, 0.5819, 0.6875, 0.5819, 0.75, 0.5819, 0.75, 0.5819, 0.75, 0.5819, 0.75, 0.5819, 0.75, 0.5819, 0.75, 0.5819, 0.6875, 0.5819, 0.6875, 0.5819, 0.6875, 0.5819, 0.6875, 0.5819, 0.6875, 0.5819, 0.75, 0.5819, 0.75, 0.5819, 0.6875, 0.5819, 0.75, 0.5819, 0.8125, 0.5819, 0.8125, 0.5819, 0.75, 0.5819, 0.75, 0.5819, 0.8125, 0.5819, 0.8125, 0.5819, 0.75, 0.5819, 0.8125, 0.5819, 0.75, 0.5819, 0.75, 0.5819, 0.8125, 0.5819, 0.75, 0.5819, 0.75, 0.5819, 0.75, 0.5819, 0.75, 0.5819, 0.8125, 0.5819, 0.8125, 0.5819, 0.875, 0.5819, 0.875, 0.5819, 0.8125, 0.5819, 0.875, 0.5819, 0.875, 0.5819, 0.8125, 0.5819, 0.875, 0.5819, 0.8125, 0.5819, 0.8125, 0.5819, 0.875, 0.5819, 0.625, 0.1681, 0.625, 0.1681, 0.625, 0.1681, 0.625, 0.1681, 0.625, 0.5819, 0.6875, 0.5819, 0.6875, 0.5819, 0.625, 0.5819, 0.6875, 0.5819, 0.625, 0.5819, 0.625, 0.5819, 0.6875, 0.5819, 0.625, 0.5819, 0.625, 0.5819, 0.625, 0.5819, 0.625, 0.5819, 0.6875, 0.5819, 0.6875, 0.5819, 0.6875, 0.5819, 0.6875, 0.5819, 0.6875, 0.5819, 0.6875, 0.5819, 0.75, 0.5819, 0.75, 0.5819, 0.6875, 0.5819, 0.6875, 0.5819, 0.6875, 0.5819, 0.6875, 0.5819, 0.6875, 0.5819, 0.75, 0.5819, 0.75, 0.5819, 0.6875, 0.5819, 0.75, 0.5819, 0.75, 0.5819, 0.75, 0.5819, 0.75, 0.5819, 0.75, 0.5819, 0.8125, 0.5819, 0.8125, 0.5819, 0.75, 0.5819, 0.8125, 0.5819, 0.75, 0.5819, 0.75, 0.5819, 0.8125, 0.5819, 0.75, 0.5819, 0.75, 0.5819, 0.75, 0.5819, 0.75, 0.5819, 0.8125, 0.5819, 0.8125, 0.5819, 0.8125, 0.5819, 0.8125, 0.5819, 0.8125, 0.5819, 0.8125, 0.5819, 0.875, 0.5819, 0.875, 0.5819, 0.8125, 0.5819, 0.875, 0.5819, 0.875, 0.5819, 0.8125, 0.5819, 0.875, 0.5819, 0.8125, 0.5819, 0.8125, 0.5819, 0.875, 0.5819, 0.8125, 0.5819, 0.8125, 0.5819, 0.8125, 0.5819, 0.8125, 0.5819, 0.625, 0.5819, 0.6875, 0.5819, 0.6875, 0.5819, 0.625, 0.5819, 0.625, 0.5819, 0.625, 0.5819, 0.625, 0.5819, 0.625, 0.5819, 0.625, 0.5819, 0.6875, 0.5819, 0.6875, 0.5819, 0.625, 0.5819, 0.6875, 0.5819, 0.625, 0.5819, 0.625, 0.5819, 0.6875, 0.5819, 0.6875, 0.5819, 0.6875, 0.5819, 0.75, 0.5819, 0.75, 0.5819, 0.6875, 0.5819, 0.75, 0.5819, 0.75, 0.5819, 0.6875, 0.5819, 0.75, 0.5819, 0.75, 0.5819, 0.75, 0.5819, 0.75, 0.5819, 0.75, 0.5819, 0.6875, 0.5819, 0.6875, 0.5819, 0.75, 0.5819, 0.75, 0.5819, 0.8125, 0.5819, 0.8125, 0.5819, 0.75, 0.5819, 0.8125, 0.5819, 0.75, 0.5819, 0.75, 0.5819, 0.8125, 0.5819, 0.8125, 0.5819, 0.8125, 0.5819, 0.8125, 0.5819, 0.8125, 0.5819, 0.75, 0.5819, 0.75, 0.5819, 0.75, 0.5819, 0.75, 0.5819, 0.8125, 0.5819, 0.8125, 0.5819, 0.875, 0.5819, 0.875, 0.5819, 0.8125, 0.5819, 0.8125, 0.5819, 0.8125, 0.5819, 0.8125, 0.5819, 0.8125, 0.5819, 0.875, 0.5819, 0.875, 0.5819, 0.8125, 0.5819, 0.625, 0.1681, 0.625, 0.1681, 0.625, 0.1681, 0.625, 0.1681])
me_cube.materials.append(mat_main)
me_cube.materials.append(mat_red)
me_cube.materials.append(mat_green)
me_cube.materials.append(mat_blue)
me_cube.materials.append(mat_yellow)
me_cube.materials.append(mat_white)
me_cube.materials.append(mat_paluba)
me_cube.use_remesh_preserve_volume = False
me_cube.use_remesh_preserve_attributes = False
me_cube.use_mirror_vertex_groups = False
me_cube.update()

# ---- objects
ob_cube = bpy.data.objects.new('Cube', me_cube)

# ---- transforms, parenting, visibility, modifiers, constraints
ob_cube.location = (0.0, 0.0, 0.0)
ob_cube.lock_rotations_4d = False
ob_cube.empty_display_type = 'ARROWS'
ob_cube.lineart.crease_threshold = 0.0

# ---- collection membership
col_collection.objects.link(ob_cube)

# ---- scene / render settings (as saved in the file)
scene.frame_start = 1; scene.frame_end = 250; scene.frame_set(1)
scene.render.engine = 'BLENDER_EEVEE_NEXT'
scene.cycles.use_denoising = False
scene.cycles.samples = 128
scene.cycles.sampling_pattern = 'TABULATED_SOBOL'
scene.cycles.use_adaptive_sampling = False
scene.cycles.use_light_tree = False
scene.view_settings.view_transform = 'Filmic'
bpy.context.view_layer.update()

# ---- added for rendering (the .blend has no active camera and no usable light): camera, sun
cam_auto = bpy.data.cameras.new('AutoCamera')
cam_auto.lens = 50.0
cam_auto.sensor_width = 36.0
cam_auto.clip_end = 1000.0
ob_auto_camera = bpy.data.objects.new('AutoCamera', cam_auto)
scene.collection.objects.link(ob_auto_camera)
ob_auto_camera.location = (7.96526, -10.318, 7.39591)
ob_auto_camera.rotation_euler = (1.09748, -7.21219e-08, 0.694738)
scene.camera = ob_auto_camera
light_auto_sun = bpy.data.lights.new('AutoSun', 'SUN')
light_auto_sun.energy = 3.0
light_auto_sun.angle = 0.0523599
ob_auto_sun = bpy.data.objects.new('AutoSun', light_auto_sun)
scene.collection.objects.link(ob_auto_sun)
ob_auto_sun.rotation_euler = (0.872665, 0.174533, 0.523599)
bpy.context.view_layer.update()
